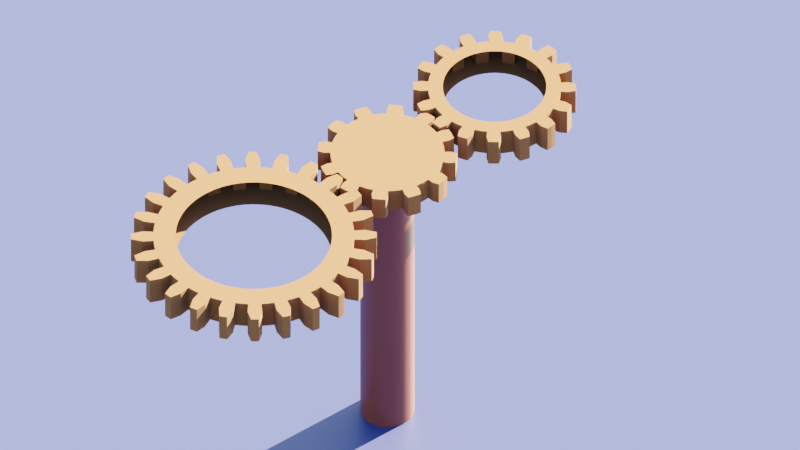 # Source: gearDriver.blend  (saved by Blender 3.4.6; exported with 4.5.12 LTS)
import bpy
from mathutils import Matrix  # noqa: F401  (used for matrix-valued properties, if any)

bpy.ops.wm.read_factory_settings(use_empty=True)
scene = bpy.context.scene
scene.name = 'Scene'

# ---- collections
col_collection = bpy.data.collections.new('Collection'); scene.collection.children.link(col_collection)

# ---- materials (node trees are filled in below, after node groups)
mat_material_002 = bpy.data.materials.new('Material.002')
mat_material_001 = bpy.data.materials.new('Material.001')
mat_material_003 = bpy.data.materials.new('Material.003')

# ---- node groups
ng_auto_smooth = bpy.data.node_groups.new('Auto Smooth', 'GeometryNodeTree')
_s = ng_auto_smooth.interface.new_socket(name='Geometry', in_out='OUTPUT', socket_type='NodeSocketGeometry')
_s = ng_auto_smooth.interface.new_socket(name='Geometry', in_out='INPUT', socket_type='NodeSocketGeometry')
_s = ng_auto_smooth.interface.new_socket(name='Angle', in_out='INPUT', socket_type='NodeSocketFloat')
_s.subtype = 'ANGLE'
_s.min_value = 0.0
_s.max_value = 3.142
ng_auto_smooth.is_modifier = True
_N = ng_auto_smooth.nodes; _L = ng_auto_smooth.links
n0 = _N.new('NodeGroupOutput'); n0.name = 'Group Output'; n0.location = (480, -100)
n1 = _N.new('NodeGroupInput'); n1.name = 'Group Input'; n1.location = (-420, -300)
n2 = _N.new('NodeGroupInput'); n2.name = 'Group Input.001'; n2.location = (-60, -100)
n3 = _N.new('GeometryNodeSetShadeSmooth'); n3.name = 'Set Shade Smooth'; n3.location = (120, -100)
n3.domain = 'EDGE'
n4 = _N.new('GeometryNodeSetShadeSmooth'); n4.name = 'Set Shade Smooth.001'; n4.location = (300, -100)
n5 = _N.new('GeometryNodeInputMeshEdgeAngle'); n5.name = 'Edge Angle'; n5.location = (-420, -220)
n6 = _N.new('GeometryNodeInputEdgeSmooth'); n6.name = 'Is Edge Smooth'; n6.location = (-60, -160)
n7 = _N.new('GeometryNodeInputShadeSmooth'); n7.name = 'Is Face Smooth'; n7.location = (-240, -340)
n8 = _N.new('FunctionNodeBooleanMath'); n8.name = 'Boolean Math'; n8.location = (-60, -220)
n9 = _N.new('FunctionNodeCompare'); n9.name = 'Compare'; n9.location = (-240, -180)
n9.operation = 'LESS_EQUAL'
_L.new(n5.outputs[0], n9.inputs[0])
_L.new(n4.outputs[0], n0.inputs[0])
_L.new(n1.outputs[1], n9.inputs[1])
_L.new(n9.outputs[0], n8.inputs[0])
_L.new(n7.outputs[0], n8.inputs[1])
_L.new(n2.outputs[0], n3.inputs[0])
_L.new(n6.outputs[0], n3.inputs[1])
_L.new(n3.outputs[0], n4.inputs[0])
_L.new(n8.outputs[0], n3.inputs[2])
n0.is_active_output = True

# ---- material node trees
mat_material_002.use_nodes = True; mat_material_002.node_tree.nodes.clear()
_N = mat_material_002.node_tree.nodes; _L = mat_material_002.node_tree.links
n0 = _N.new('ShaderNodeBsdfPrincipled'); n0.name = 'Principled BSDF'; n0.location = (10, 300)
n0.distribution = 'GGX'
n0.subsurface_method = 'RANDOM_WALK_SKIN'
n0.inputs[0].default_value = (0.09559, 0.03293, 0.005865, 1.0)
n0.inputs[2].default_value = 1.0
n0.inputs[3].default_value = 1.45
n0.inputs[27].default_value = (0.0, 0.0, 0.0, 1.0)
n0.inputs[28].default_value = 1.0
n1 = _N.new('ShaderNodeOutputMaterial'); n1.name = 'Material Output'; n1.location = (300, 300)
_L.new(n0.outputs[0], n1.inputs[0])
n1.is_active_output = True
mat_material_001.use_nodes = True; mat_material_001.node_tree.nodes.clear()
_N = mat_material_001.node_tree.nodes; _L = mat_material_001.node_tree.links
n0 = _N.new('ShaderNodeBsdfPrincipled'); n0.name = 'Principled BSDF'; n0.location = (10, 300)
n0.distribution = 'GGX'
n0.subsurface_method = 'RANDOM_WALK_SKIN'
n0.inputs[0].default_value = (0.003052, 0.01108, 0.0774, 1.0)
n0.inputs[2].default_value = 0.493
n0.inputs[3].default_value = 1.45
n0.inputs[27].default_value = (0.0, 0.0, 0.0, 1.0)
n0.inputs[28].default_value = 1.0
n1 = _N.new('ShaderNodeOutputMaterial'); n1.name = 'Material Output'; n1.location = (300, 300)
_L.new(n0.outputs[0], n1.inputs[0])
n1.is_active_output = True
mat_material_003.use_nodes = True; mat_material_003.node_tree.nodes.clear()
_N = mat_material_003.node_tree.nodes; _L = mat_material_003.node_tree.links
n0 = _N.new('ShaderNodeBsdfPrincipled'); n0.name = 'Principled BSDF'; n0.location = (10, 300)
n0.distribution = 'GGX'
n0.subsurface_method = 'RANDOM_WALK_SKIN'
n0.inputs[0].default_value = (0.05427, 0.00604, 0.003567, 1.0)
n0.inputs[3].default_value = 1.45
n0.inputs[27].default_value = (0.0, 0.0, 0.0, 1.0)
n0.inputs[28].default_value = 1.0
n1 = _N.new('ShaderNodeOutputMaterial'); n1.name = 'Material Output'; n1.location = (300, 300)
_L.new(n0.outputs[0], n1.inputs[0])
n1.is_active_output = True

# ---- world
world_world = bpy.data.worlds.new('World'); scene.world = world_world
world_world.use_nodes = True; world_world.node_tree.nodes.clear()
_N = world_world.node_tree.nodes; _L = world_world.node_tree.links
n0 = _N.new('ShaderNodeOutputWorld'); n0.name = 'World Output'; n0.location = (300, 300)
n1 = _N.new('ShaderNodeBackground'); n1.name = 'Background'; n1.location = (10, 300)
n2 = _N.new('ShaderNodeTexSky'); n2.name = 'Sky Texture'; n2.location = (-190, 284)
n2.sun_elevation = 0.4765
n2.sun_rotation = 0.178
_L.new(n1.outputs[0], n0.inputs[0])
_L.new(n2.outputs[0], n1.inputs[0])
n0.is_active_output = True
world_world.color = (0.05088, 0.05088, 0.05088)
world_world.use_sun_shadow = False
world_world.sun_shadow_jitter_overblur = 0.0

# ---- cameras
cam_camera = bpy.data.cameras.new('Camera')
cam_camera.type = 'ORTHO'
cam_camera.ortho_scale = 12.6

# ---- meshes
me_gear_001 = bpy.data.meshes.new('Gear.001')
me_gear_001.from_pydata([(0.4227, 2.829e-09, -0.2), (0.4191, 0.05517, -0.2), (0.4083, 0.1094, -0.2), (0.3905, 0.1618, -0.2), (0.9, 0.0, -0.2), (0.8923, 0.1175, -0.2), (0.8693, 0.2329, -0.2), (0.8315, 0.3444, -0.2), (0.9914, 0.1305, -0.2), (0.9659, 0.2588, -0.2), (0.9239, 0.3827, -0.2), (1.085, 0.1796, -0.2), (1.063, 0.2847, -0.2), (1.03, 0.3871, -0.2), (0.7, 0.0, 0.2), (0.694, 0.09137, 0.2), (0.6761, 0.1812, 0.2), (0.6467, 0.2679, 0.2), (0.9, 0.0, 0.2), (0.8923, 0.1175, 0.2), (0.8693, 0.2329, 0.2), (0.8315, 0.3444, 0.2), (0.9914, 0.1305, 0.2), (0.9659, 0.2588, 0.2), (0.9239, 0.3827, 0.2), (1.085, 0.1796, 0.2), (1.063, 0.2847, 0.2), (1.03, 0.3871, 0.2), (0.3661, 0.2113, -0.2), (0.3353, 0.2573, -0.2), (0.2989, 0.2989, -0.2), (0.2573, 0.3353, -0.2), (0.7794, 0.45, -0.2), (0.714, 0.5479, -0.2), (0.6364, 0.6364, -0.2), (0.5479, 0.714, -0.2), (0.7934, 0.6088, -0.2), (0.7071, 0.7071, -0.2), (0.6088, 0.7934, -0.2), (0.8501, 0.6981, -0.2), (0.7778, 0.7778, -0.2), (0.6981, 0.8501, -0.2), (0.6062, 0.35, 0.2), (0.5553, 0.4261, 0.2), (0.495, 0.495, 0.2), (0.4261, 0.5553, 0.2), (0.7794, 0.45, 0.2), (0.714, 0.5479, 0.2), (0.6364, 0.6364, 0.2), (0.5479, 0.714, 0.2), (0.7934, 0.6088, 0.2), (0.7071, 0.7071, 0.2), (0.6088, 0.7934, 0.2), (0.8501, 0.6981, 0.2), (0.7778, 0.7778, 0.2), (0.6981, 0.8501, 0.2), (0.2113, 0.3661, -0.2), (0.1618, 0.3905, -0.2), (0.1094, 0.4083, -0.2), (0.05517, 0.4191, -0.2), (0.45, 0.7794, -0.2), (0.3444, 0.8315, -0.2), (0.2329, 0.8693, -0.2), (0.1175, 0.8923, -0.2), (0.3827, 0.9239, -0.2), (0.2588, 0.9659, -0.2), (0.1305, 0.9914, -0.2), (0.3871, 1.03, -0.2), (0.2847, 1.063, -0.2), (0.1796, 1.085, -0.2), (0.35, 0.6062, 0.2), (0.2679, 0.6467, 0.2), (0.1812, 0.6761, 0.2), (0.09137, 0.694, 0.2), (0.45, 0.7794, 0.2), (0.3444, 0.8315, 0.2), (0.2329, 0.8693, 0.2), (0.1175, 0.8923, 0.2), (0.3827, 0.9239, 0.2), (0.2588, 0.9659, 0.2), (0.1305, 0.9914, 0.2), (0.3871, 1.03, 0.2), (0.2847, 1.063, 0.2), (0.1796, 1.085, 0.2), (9.838e-10, 0.4227, -0.2), (-0.05517, 0.4191, -0.2), (-0.1094, 0.4083, -0.2), (-0.1618, 0.3905, -0.2), (5.511e-17, 0.9, -0.2), (-0.1175, 0.8923, -0.2), (-0.2329, 0.8693, -0.2), (-0.3444, 0.8315, -0.2), (-0.1305, 0.9914, -0.2), (-0.2588, 0.9659, -0.2), (-0.3827, 0.9239, -0.2), (-0.1796, 1.085, -0.2), (-0.2847, 1.063, -0.2), (-0.3871, 1.03, -0.2), (4.286e-17, 0.7, 0.2), (-0.09137, 0.694, 0.2), (-0.1812, 0.6761, 0.2), (-0.2679, 0.6467, 0.2), (5.511e-17, 0.9, 0.2), (-0.1175, 0.8923, 0.2), (-0.2329, 0.8693, 0.2), (-0.3444, 0.8315, 0.2), (-0.1305, 0.9914, 0.2), (-0.2588, 0.9659, 0.2), (-0.3827, 0.9239, 0.2), (-0.1796, 1.085, 0.2), (-0.2847, 1.063, 0.2), (-0.3871, 1.03, 0.2), (-0.2113, 0.3661, -0.2), (-0.2573, 0.3353, -0.2), (-0.2989, 0.2989, -0.2), (-0.3353, 0.2573, -0.2), (-0.45, 0.7794, -0.2), (-0.5479, 0.714, -0.2), (-0.6364, 0.6364, -0.2), (-0.714, 0.5479, -0.2), (-0.6088, 0.7934, -0.2), (-0.7071, 0.7071, -0.2), (-0.7934, 0.6088, -0.2), (-0.6981, 0.8501, -0.2), (-0.7778, 0.7778, -0.2), (-0.8501, 0.6981, -0.2), (-0.35, 0.6062, 0.2), (-0.4261, 0.5553, 0.2), (-0.495, 0.495, 0.2), (-0.5553, 0.4261, 0.2), (-0.45, 0.7794, 0.2), (-0.5479, 0.714, 0.2), (-0.6364, 0.6364, 0.2), (-0.714, 0.5479, 0.2), (-0.6088, 0.7934, 0.2), (-0.7071, 0.7071, 0.2), (-0.7934, 0.6088, 0.2), (-0.6981, 0.8501, 0.2), (-0.7778, 0.7778, 0.2), (-0.8501, 0.6981, 0.2), (-0.3661, 0.2113, -0.2), (-0.3905, 0.1618, -0.2), (-0.4083, 0.1094, -0.2), (-0.4191, 0.05517, -0.2), (-0.7794, 0.45, -0.2), (-0.8315, 0.3444, -0.2), (-0.8693, 0.2329, -0.2), (-0.8923, 0.1175, -0.2), (-0.9239, 0.3827, -0.2), (-0.9659, 0.2588, -0.2), (-0.9914, 0.1305, -0.2), (-1.03, 0.3871, -0.2), (-1.063, 0.2847, -0.2), (-1.085, 0.1796, -0.2), (-0.6062, 0.35, 0.2), (-0.6467, 0.2679, 0.2), (-0.6761, 0.1812, 0.2), (-0.694, 0.09137, 0.2), (-0.7794, 0.45, 0.2), (-0.8315, 0.3444, 0.2), (-0.8693, 0.2329, 0.2), (-0.8923, 0.1175, 0.2), (-0.9239, 0.3827, 0.2), (-0.9659, 0.2588, 0.2), (-0.9914, 0.1305, 0.2), (-1.03, 0.3871, 0.2), (-1.063, 0.2847, 0.2), (-1.085, 0.1796, 0.2), (-0.4227, 2.829e-09, -0.2), (-0.4191, -0.05517, -0.2), (-0.4083, -0.1094, -0.2), (-0.3905, -0.1618, -0.2), (-0.9, 1.102e-16, -0.2), (-0.8923, -0.1175, -0.2), (-0.8693, -0.2329, -0.2), (-0.8315, -0.3444, -0.2), (-0.9914, -0.1305, -0.2), (-0.9659, -0.2588, -0.2), (-0.9239, -0.3827, -0.2), (-1.085, -0.1796, -0.2), (-1.063, -0.2847, -0.2), (-1.03, -0.3871, -0.2), (-0.7, 8.573e-17, 0.2), (-0.694, -0.09137, 0.2), (-0.6761, -0.1812, 0.2), (-0.6467, -0.2679, 0.2), (-0.9, 1.102e-16, 0.2), (-0.8923, -0.1175, 0.2), (-0.8693, -0.2329, 0.2), (-0.8315, -0.3444, 0.2), (-0.9914, -0.1305, 0.2), (-0.9659, -0.2588, 0.2), (-0.9239, -0.3827, 0.2), (-1.085, -0.1796, 0.2), (-1.063, -0.2847, 0.2), (-1.03, -0.3871, 0.2), (-0.3661, -0.2113, -0.2), (-0.3353, -0.2573, -0.2), (-0.2989, -0.2989, -0.2), (-0.2573, -0.3353, -0.2), (-0.7794, -0.45, -0.2), (-0.714, -0.5479, -0.2), (-0.6364, -0.6364, -0.2), (-0.5479, -0.714, -0.2), (-0.7934, -0.6088, -0.2), (-0.7071, -0.7071, -0.2), (-0.6088, -0.7934, -0.2), (-0.8501, -0.6981, -0.2), (-0.7778, -0.7778, -0.2), (-0.6981, -0.8501, -0.2), (-0.6062, -0.35, 0.2), (-0.5553, -0.4261, 0.2), (-0.495, -0.495, 0.2), (-0.4261, -0.5553, 0.2), (-0.7794, -0.45, 0.2), (-0.714, -0.5479, 0.2), (-0.6364, -0.6364, 0.2), (-0.5479, -0.714, 0.2), (-0.7934, -0.6088, 0.2), (-0.7071, -0.7071, 0.2), (-0.6088, -0.7934, 0.2), (-0.8501, -0.6981, 0.2), (-0.7778, -0.7778, 0.2), (-0.6981, -0.8501, 0.2), (-0.2113, -0.3661, -0.2), (-0.1618, -0.3905, -0.2), (-0.1094, -0.4083, -0.2), (-0.05517, -0.4191, -0.2), (-0.45, -0.7794, -0.2), (-0.3444, -0.8315, -0.2), (-0.2329, -0.8693, -0.2), (-0.1175, -0.8923, -0.2), (-0.3827, -0.9239, -0.2), (-0.2588, -0.9659, -0.2), (-0.1305, -0.9914, -0.2), (-0.3871, -1.03, -0.2), (-0.2847, -1.063, -0.2), (-0.1796, -1.085, -0.2), (-0.35, -0.6062, 0.2), (-0.2679, -0.6467, 0.2), (-0.1812, -0.6761, 0.2), (-0.09137, -0.694, 0.2), (-0.45, -0.7794, 0.2), (-0.3444, -0.8315, 0.2), (-0.2329, -0.8693, 0.2), (-0.1175, -0.8923, 0.2), (-0.3827, -0.9239, 0.2), (-0.2588, -0.9659, 0.2), (-0.1305, -0.9914, 0.2), (-0.3871, -1.03, 0.2), (-0.2847, -1.063, 0.2), (-0.1796, -1.085, 0.2), (9.838e-10, -0.4227, -0.2), (0.05517, -0.4191, -0.2), (0.1094, -0.4083, -0.2), (0.1618, -0.3905, -0.2), (-1.653e-16, -0.9, -0.2), (0.1175, -0.8923, -0.2), (0.2329, -0.8693, -0.2), (0.3444, -0.8315, -0.2), (0.1305, -0.9914, -0.2), (0.2588, -0.9659, -0.2), (0.3827, -0.9239, -0.2), (0.1796, -1.085, -0.2), (0.2847, -1.063, -0.2), (0.3871, -1.03, -0.2), (-1.286e-16, -0.7, 0.2), (0.09137, -0.694, 0.2), (0.1812, -0.6761, 0.2), (0.2679, -0.6467, 0.2), (-1.653e-16, -0.9, 0.2), (0.1175, -0.8923, 0.2), (0.2329, -0.8693, 0.2), (0.3444, -0.8315, 0.2), (0.1305, -0.9914, 0.2), (0.2588, -0.9659, 0.2), (0.3827, -0.9239, 0.2), (0.1796, -1.085, 0.2), (0.2847, -1.063, 0.2), (0.3871, -1.03, 0.2), (0.2113, -0.3661, -0.2), (0.2573, -0.3353, -0.2), (0.2989, -0.2989, -0.2), (0.3353, -0.2573, -0.2), (0.45, -0.7794, -0.2), (0.5479, -0.714, -0.2), (0.6364, -0.6364, -0.2), (0.714, -0.5479, -0.2), (0.6088, -0.7934, -0.2), (0.7071, -0.7071, -0.2), (0.7934, -0.6088, -0.2), (0.6981, -0.8501, -0.2), (0.7778, -0.7778, -0.2), (0.8501, -0.6981, -0.2), (0.35, -0.6062, 0.2), (0.4261, -0.5553, 0.2), (0.495, -0.495, 0.2), (0.5553, -0.4261, 0.2), (0.45, -0.7794, 0.2), (0.5479, -0.714, 0.2), (0.6364, -0.6364, 0.2), (0.714, -0.5479, 0.2), (0.6088, -0.7934, 0.2), (0.7071, -0.7071, 0.2), (0.7934, -0.6088, 0.2), (0.6981, -0.8501, 0.2), (0.7778, -0.7778, 0.2), (0.8501, -0.6981, 0.2), (0.3661, -0.2113, -0.2), (0.3905, -0.1618, -0.2), (0.4083, -0.1094, -0.2), (0.4191, -0.05517, -0.2), (0.7794, -0.45, -0.2), (0.8315, -0.3444, -0.2), (0.8693, -0.2329, -0.2), (0.8923, -0.1175, -0.2), (0.9239, -0.3827, -0.2), (0.9659, -0.2588, -0.2), (0.9914, -0.1305, -0.2), (1.03, -0.3871, -0.2), (1.063, -0.2847, -0.2), (1.085, -0.1796, -0.2), (0.6062, -0.35, 0.2), (0.6467, -0.2679, 0.2), (0.6761, -0.1812, 0.2), (0.694, -0.09137, 0.2), (0.7794, -0.45, 0.2), (0.8315, -0.3444, 0.2), (0.8693, -0.2329, 0.2), (0.8923, -0.1175, 0.2), (0.9239, -0.3827, 0.2), (0.9659, -0.2588, 0.2), (0.9914, -0.1305, 0.2), (1.03, -0.3871, 0.2), (1.063, -0.2847, 0.2), (1.085, -0.1796, 0.2), (0.6288, 0.257, 0.2), (0.6401, 0.1599, 0.2), (0.6398, 0.06031, 0.2), (0.628, -0.0401, 0.2), (0.6049, -0.1396, 0.2), (0.5708, -0.2364, 0.2), (0.5264, -0.329, 0.2), (0.4724, -0.4157, 0.2), (0.4098, -0.495, 0.2), (0.3395, -0.5657, 0.2), (0.2629, -0.6264, 0.2), (0.5686, 0.3294, 0.2), (0.5713, 0.2273, 0.2), (0.5634, 0.1218, 0.2), (0.5449, 0.01445, 0.2), (0.5163, -0.09275, 0.2), (0.478, -0.198, 0.2), (0.4307, -0.2995, 0.2), (0.3751, -0.3955, 0.2), (0.3123, -0.4845, 0.2), (0.2432, -0.5647, 0.2), (0.1692, -0.635, 0.2), (0.497, 0.3968, 0.2), (0.4896, 0.2922, 0.2), (0.473, 0.1829, 0.2), (0.4474, 0.07089, 0.2), (0.4133, -0.04198, 0.2), (0.3712, -0.1538, 0.2), (0.3219, -0.2626, 0.2), (0.2662, -0.3665, 0.2), (0.2051, -0.4638, 0.2), (0.1396, -0.5528, 0.2), (0.07086, -0.632, 0.2), (0.4155, 0.4579, 0.2), (0.3971, 0.353, 0.2), (0.3713, 0.2423, 0.2), (0.3383, 0.1277, 0.2), (0.2989, 0.0113, 0.2), (0.2536, -0.1051, 0.2), (0.2034, -0.2193, 0.2), (0.1489, -0.3296, 0.2), (0.09118, -0.4338, 0.2), (0.03122, -0.5304, 0.2), (-0.02998, -0.6177, 0.2), (0.3261, 0.5116, 0.2), (0.2962, 0.4085, 0.2), (0.2609, 0.2985, 0.2), (0.2207, 0.1835, 0.2), (0.1764, 0.06559, 0.2), (0.1287, -0.0533, 0.2), (0.07836, -0.1711, 0.2), (0.02632, -0.2859, 0.2), (-0.02656, -0.3955, 0.2), (-0.07937, -0.4983, 0.2), (-0.1312, -0.5924, 0.2), (0.2306, 0.5568, 0.2), (0.1894, 0.4573, 0.2), (0.145, 0.35, 0.2), (0.09805, 0.2367, 0.2), (0.04945, 0.1194, 0.2), (0.0, 0.0, 0.2), (-0.04945, -0.1194, 0.2), (-0.09805, -0.2367, 0.2), (-0.145, -0.35, 0.2), (-0.1894, -0.4573, 0.2), (-0.2306, -0.5568, 0.2), (0.1312, 0.5924, 0.2), (0.07937, 0.4983, 0.2), (0.02656, 0.3955, 0.2), (-0.02632, 0.2859, 0.2), (-0.07836, 0.1711, 0.2), (-0.1287, 0.0533, 0.2), (-0.1764, -0.06559, 0.2), (-0.2207, -0.1835, 0.2), (-0.2609, -0.2985, 0.2), (-0.2962, -0.4085, 0.2), (-0.3261, -0.5116, 0.2), (0.02998, 0.6177, 0.2), (-0.03122, 0.5304, 0.2), (-0.09118, 0.4338, 0.2), (-0.1489, 0.3296, 0.2), (-0.2034, 0.2193, 0.2), (-0.2536, 0.1051, 0.2), (-0.2989, -0.0113, 0.2), (-0.3383, -0.1277, 0.2), (-0.3713, -0.2423, 0.2), (-0.3971, -0.353, 0.2), (-0.4155, -0.4579, 0.2), (-0.07086, 0.632, 0.2), (-0.1396, 0.5528, 0.2), (-0.2051, 0.4638, 0.2), (-0.2662, 0.3665, 0.2), (-0.3219, 0.2626, 0.2), (-0.3712, 0.1538, 0.2), (-0.4133, 0.04198, 0.2), (-0.4474, -0.07089, 0.2), (-0.473, -0.1829, 0.2), (-0.4896, -0.2922, 0.2), (-0.497, -0.3968, 0.2), (-0.1692, 0.635, 0.2), (-0.2432, 0.5647, 0.2), (-0.3123, 0.4845, 0.2), (-0.3751, 0.3955, 0.2), (-0.4307, 0.2995, 0.2), (-0.478, 0.198, 0.2), (-0.5163, 0.09275, 0.2), (-0.5449, -0.01445, 0.2), (-0.5634, -0.1218, 0.2), (-0.5713, -0.2273, 0.2), (-0.5686, -0.3294, 0.2), (-0.2629, 0.6264, 0.2), (-0.3395, 0.5657, 0.2), (-0.4098, 0.495, 0.2), (-0.4724, 0.4157, 0.2), (-0.5264, 0.329, 0.2), (-0.5708, 0.2364, 0.2), (-0.6049, 0.1396, 0.2), (-0.628, 0.0401, 0.2), (-0.6398, -0.06031, 0.2), (-0.6401, -0.1599, 0.2), (-0.6288, -0.257, 0.2)], [], [(4, 0, 1, 5), (5, 1, 2, 6), (6, 2, 3, 7), (8, 5, 6, 9), (9, 6, 7, 10), (11, 8, 9, 12), (12, 9, 10, 13), (14, 18, 19, 15), (15, 19, 20, 16), (16, 20, 21, 17), (19, 22, 23, 20), (20, 23, 24, 21), (22, 25, 26, 23), (23, 26, 27, 24), (18, 4, 5, 19), (19, 5, 8, 22), (22, 8, 11, 25), (25, 11, 12, 26), (26, 12, 13, 27), (27, 13, 10, 24), (24, 10, 7, 21), (32, 28, 29, 33), (33, 29, 30, 34), (34, 30, 31, 35), (36, 33, 34, 37), (37, 34, 35, 38), (39, 36, 37, 40), (40, 37, 38, 41), (42, 46, 47, 43), (43, 47, 48, 44), (44, 48, 49, 45), (47, 50, 51, 48), (48, 51, 52, 49), (50, 53, 54, 51), (51, 54, 55, 52), (46, 32, 33, 47), (47, 33, 36, 50), (50, 36, 39, 53), (53, 39, 40, 54), (54, 40, 41, 55), (55, 41, 38, 52), (52, 38, 35, 49), (3, 28, 32, 7), (7, 32, 46, 21), (21, 46, 42, 17), (60, 56, 57, 61), (61, 57, 58, 62), (62, 58, 59, 63), (64, 61, 62, 65), (65, 62, 63, 66), (67, 64, 65, 68), (68, 65, 66, 69), (70, 74, 75, 71), (71, 75, 76, 72), (72, 76, 77, 73), (75, 78, 79, 76), (76, 79, 80, 77), (78, 81, 82, 79), (79, 82, 83, 80), (74, 60, 61, 75), (75, 61, 64, 78), (78, 64, 67, 81), (81, 67, 68, 82), (82, 68, 69, 83), (83, 69, 66, 80), (80, 66, 63, 77), (31, 56, 60, 35), (35, 60, 74, 49), (49, 74, 70, 45), (88, 84, 85, 89), (89, 85, 86, 90), (90, 86, 87, 91), (92, 89, 90, 93), (93, 90, 91, 94), (95, 92, 93, 96), (96, 93, 94, 97), (98, 102, 103, 99), (99, 103, 104, 100), (100, 104, 105, 101), (103, 106, 107, 104), (104, 107, 108, 105), (106, 109, 110, 107), (107, 110, 111, 108), (102, 88, 89, 103), (103, 89, 92, 106), (106, 92, 95, 109), (109, 95, 96, 110), (110, 96, 97, 111), (111, 97, 94, 108), (108, 94, 91, 105), (59, 84, 88, 63), (63, 88, 102, 77), (77, 102, 98, 73), (116, 112, 113, 117), (117, 113, 114, 118), (118, 114, 115, 119), (120, 117, 118, 121), (121, 118, 119, 122), (123, 120, 121, 124), (124, 121, 122, 125), (126, 130, 131, 127), (127, 131, 132, 128), (128, 132, 133, 129), (131, 134, 135, 132), (132, 135, 136, 133), (134, 137, 138, 135), (135, 138, 139, 136), (130, 116, 117, 131), (131, 117, 120, 134), (134, 120, 123, 137), (137, 123, 124, 138), (138, 124, 125, 139), (139, 125, 122, 136), (136, 122, 119, 133), (87, 112, 116, 91), (91, 116, 130, 105), (105, 130, 126, 101), (144, 140, 141, 145), (145, 141, 142, 146), (146, 142, 143, 147), (148, 145, 146, 149), (149, 146, 147, 150), (151, 148, 149, 152), (152, 149, 150, 153), (154, 158, 159, 155), (155, 159, 160, 156), (156, 160, 161, 157), (159, 162, 163, 160), (160, 163, 164, 161), (162, 165, 166, 163), (163, 166, 167, 164), (158, 144, 145, 159), (159, 145, 148, 162), (162, 148, 151, 165), (165, 151, 152, 166), (166, 152, 153, 167), (167, 153, 150, 164), (164, 150, 147, 161), (115, 140, 144, 119), (119, 144, 158, 133), (133, 158, 154, 129), (172, 168, 169, 173), (173, 169, 170, 174), (174, 170, 171, 175), (176, 173, 174, 177), (177, 174, 175, 178), (179, 176, 177, 180), (180, 177, 178, 181), (182, 186, 187, 183), (183, 187, 188, 184), (184, 188, 189, 185), (187, 190, 191, 188), (188, 191, 192, 189), (190, 193, 194, 191), (191, 194, 195, 192), (186, 172, 173, 187), (187, 173, 176, 190), (190, 176, 179, 193), (193, 179, 180, 194), (194, 180, 181, 195), (195, 181, 178, 192), (192, 178, 175, 189), (143, 168, 172, 147), (147, 172, 186, 161), (161, 186, 182, 157), (200, 196, 197, 201), (201, 197, 198, 202), (202, 198, 199, 203), (204, 201, 202, 205), (205, 202, 203, 206), (207, 204, 205, 208), (208, 205, 206, 209), (210, 214, 215, 211), (211, 215, 216, 212), (212, 216, 217, 213), (215, 218, 219, 216), (216, 219, 220, 217), (218, 221, 222, 219), (219, 222, 223, 220), (214, 200, 201, 215), (215, 201, 204, 218), (218, 204, 207, 221), (221, 207, 208, 222), (222, 208, 209, 223), (223, 209, 206, 220), (220, 206, 203, 217), (171, 196, 200, 175), (175, 200, 214, 189), (189, 214, 210, 185), (228, 224, 225, 229), (229, 225, 226, 230), (230, 226, 227, 231), (232, 229, 230, 233), (233, 230, 231, 234), (235, 232, 233, 236), (236, 233, 234, 237), (238, 242, 243, 239), (239, 243, 244, 240), (240, 244, 245, 241), (243, 246, 247, 244), (244, 247, 248, 245), (246, 249, 250, 247), (247, 250, 251, 248), (242, 228, 229, 243), (243, 229, 232, 246), (246, 232, 235, 249), (249, 235, 236, 250), (250, 236, 237, 251), (251, 237, 234, 248), (248, 234, 231, 245), (199, 224, 228, 203), (203, 228, 242, 217), (217, 242, 238, 213), (256, 252, 253, 257), (257, 253, 254, 258), (258, 254, 255, 259), (260, 257, 258, 261), (261, 258, 259, 262), (263, 260, 261, 264), (264, 261, 262, 265), (266, 270, 271, 267), (267, 271, 272, 268), (268, 272, 273, 269), (271, 274, 275, 272), (272, 275, 276, 273), (274, 277, 278, 275), (275, 278, 279, 276), (270, 256, 257, 271), (271, 257, 260, 274), (274, 260, 263, 277), (277, 263, 264, 278), (278, 264, 265, 279), (279, 265, 262, 276), (276, 262, 259, 273), (227, 252, 256, 231), (231, 256, 270, 245), (245, 270, 266, 241), (284, 280, 281, 285), (285, 281, 282, 286), (286, 282, 283, 287), (288, 285, 286, 289), (289, 286, 287, 290), (291, 288, 289, 292), (292, 289, 290, 293), (294, 298, 299, 295), (295, 299, 300, 296), (296, 300, 301, 297), (299, 302, 303, 300), (300, 303, 304, 301), (302, 305, 306, 303), (303, 306, 307, 304), (298, 284, 285, 299), (299, 285, 288, 302), (302, 288, 291, 305), (305, 291, 292, 306), (306, 292, 293, 307), (307, 293, 290, 304), (304, 290, 287, 301), (255, 280, 284, 259), (259, 284, 298, 273), (273, 298, 294, 269), (312, 308, 309, 313), (313, 309, 310, 314), (314, 310, 311, 315), (316, 313, 314, 317), (317, 314, 315, 318), (319, 316, 317, 320), (320, 317, 318, 321), (322, 326, 327, 323), (323, 327, 328, 324), (324, 328, 329, 325), (327, 330, 331, 328), (328, 331, 332, 329), (330, 333, 334, 331), (331, 334, 335, 332), (326, 312, 313, 327), (327, 313, 316, 330), (330, 316, 319, 333), (333, 319, 320, 334), (334, 320, 321, 335), (335, 321, 318, 332), (332, 318, 315, 329), (283, 308, 312, 287), (287, 312, 326, 301), (301, 326, 322, 297), (311, 0, 4, 315), (315, 4, 18, 329), (329, 18, 14, 325), (17, 42, 336, 16), (42, 43, 347, 336), (43, 44, 358, 347), (44, 45, 369, 358), (45, 70, 380, 369), (70, 71, 391, 380), (71, 72, 402, 391), (72, 73, 413, 402), (73, 98, 424, 413), (98, 99, 435, 424), (99, 100, 446, 435), (100, 101, 126, 446), (16, 336, 337, 15), (336, 347, 348, 337), (347, 358, 359, 348), (358, 369, 370, 359), (369, 380, 381, 370), (380, 391, 392, 381), (391, 402, 403, 392), (402, 413, 414, 403), (413, 424, 425, 414), (424, 435, 436, 425), (435, 446, 447, 436), (446, 126, 127, 447), (15, 337, 338, 14), (337, 348, 349, 338), (348, 359, 360, 349), (359, 370, 371, 360), (370, 381, 382, 371), (381, 392, 393, 382), (392, 403, 404, 393), (403, 414, 415, 404), (414, 425, 426, 415), (425, 436, 437, 426), (436, 447, 448, 437), (447, 127, 128, 448), (14, 338, 339, 325), (338, 349, 350, 339), (349, 360, 361, 350), (360, 371, 372, 361), (371, 382, 383, 372), (382, 393, 394, 383), (393, 404, 405, 394), (404, 415, 416, 405), (415, 426, 427, 416), (426, 437, 438, 427), (437, 448, 449, 438), (448, 128, 129, 449), (325, 339, 340, 324), (339, 350, 351, 340), (350, 361, 362, 351), (361, 372, 373, 362), (372, 383, 384, 373), (383, 394, 395, 384), (394, 405, 406, 395), (405, 416, 417, 406), (416, 427, 428, 417), (427, 438, 439, 428), (438, 449, 450, 439), (449, 129, 154, 450), (324, 340, 341, 323), (340, 351, 352, 341), (351, 362, 363, 352), (362, 373, 374, 363), (373, 384, 385, 374), (384, 395, 396, 385), (395, 406, 407, 396), (406, 417, 418, 407), (417, 428, 429, 418), (428, 439, 440, 429), (439, 450, 451, 440), (450, 154, 155, 451), (323, 341, 342, 322), (341, 352, 353, 342), (352, 363, 364, 353), (363, 374, 375, 364), (374, 385, 386, 375), (385, 396, 397, 386), (396, 407, 408, 397), (407, 418, 419, 408), (418, 429, 430, 419), (429, 440, 441, 430), (440, 451, 452, 441), (451, 155, 156, 452), (322, 342, 343, 297), (342, 353, 354, 343), (353, 364, 365, 354), (364, 375, 376, 365), (375, 386, 387, 376), (386, 397, 398, 387), (397, 408, 409, 398), (408, 419, 420, 409), (419, 430, 431, 420), (430, 441, 442, 431), (441, 452, 453, 442), (452, 156, 157, 453), (297, 343, 344, 296), (343, 354, 355, 344), (354, 365, 366, 355), (365, 376, 377, 366), (376, 387, 388, 377), (387, 398, 399, 388), (398, 409, 410, 399), (409, 420, 421, 410), (420, 431, 432, 421), (431, 442, 443, 432), (442, 453, 454, 443), (453, 157, 182, 454), (296, 344, 345, 295), (344, 355, 356, 345), (355, 366, 367, 356), (366, 377, 378, 367), (377, 388, 389, 378), (388, 399, 400, 389), (399, 410, 411, 400), (410, 421, 422, 411), (421, 432, 433, 422), (432, 443, 444, 433), (443, 454, 455, 444), (454, 182, 183, 455), (295, 345, 346, 294), (345, 356, 357, 346), (356, 367, 368, 357), (367, 378, 379, 368), (378, 389, 390, 379), (389, 400, 401, 390), (400, 411, 412, 401), (411, 422, 423, 412), (422, 433, 434, 423), (433, 444, 445, 434), (444, 455, 456, 445), (455, 183, 184, 456), (294, 346, 268, 269), (346, 357, 267, 268), (357, 368, 266, 267), (368, 379, 241, 266), (379, 390, 240, 241), (390, 401, 239, 240), (401, 412, 238, 239), (412, 423, 213, 238), (423, 434, 212, 213), (434, 445, 211, 212), (445, 456, 210, 211), (456, 184, 185, 210)])
me_gear_001.materials.append(mat_material_002)
me_gear_001.update()
me_gear_003 = bpy.data.meshes.new('Gear.003')
me_gear_003.from_pydata([(0.7, 0.0, -0.2), (0.6966, 0.06861, -0.2), (0.6865, 0.1366, -0.2), (0.6699, 0.2032, -0.2), (0.9, 0.0, -0.2), (0.8957, 0.08822, -0.2), (0.8827, 0.1756, -0.2), (0.8612, 0.2613, -0.2), (0.9952, 0.09802, -0.2), (0.9808, 0.1951, -0.2), (0.9569, 0.2903, -0.2), (1.091, 0.144, -0.2), (1.079, 0.2146, -0.2), (1.063, 0.2843, -0.2), (0.7, 0.0, 0.2), (0.6966, 0.06861, 0.2), (0.6865, 0.1366, 0.2), (0.6699, 0.2032, 0.2), (0.9, 0.0, 0.2), (0.8957, 0.08822, 0.2), (0.8827, 0.1756, 0.2), (0.8612, 0.2613, 0.2), (0.9952, 0.09802, 0.2), (0.9808, 0.1951, 0.2), (0.9569, 0.2903, 0.2), (1.091, 0.144, 0.2), (1.079, 0.2146, 0.2), (1.063, 0.2843, 0.2), (0.6467, 0.2679, -0.2), (0.6173, 0.33, -0.2), (0.582, 0.3889, -0.2), (0.5411, 0.4441, -0.2), (0.8315, 0.3444, -0.2), (0.7937, 0.4243, -0.2), (0.7483, 0.5, -0.2), (0.6957, 0.571, -0.2), (0.8819, 0.4714, -0.2), (0.8315, 0.5556, -0.2), (0.773, 0.6344, -0.2), (0.9524, 0.5503, -0.2), (0.9146, 0.6111, -0.2), (0.8729, 0.6693, -0.2), (0.6467, 0.2679, 0.2), (0.6173, 0.33, 0.2), (0.582, 0.3889, 0.2), (0.5411, 0.4441, 0.2), (0.8315, 0.3444, 0.2), (0.7937, 0.4243, 0.2), (0.7483, 0.5, 0.2), (0.6957, 0.571, 0.2), (0.8819, 0.4714, 0.2), (0.8315, 0.5556, 0.2), (0.773, 0.6344, 0.2), (0.9524, 0.5503, 0.2), (0.9146, 0.6111, 0.2), (0.8729, 0.6693, 0.2), (0.495, 0.495, -0.2), (0.4441, 0.5411, -0.2), (0.3889, 0.582, -0.2), (0.33, 0.6173, -0.2), (0.6364, 0.6364, -0.2), (0.571, 0.6957, -0.2), (0.5, 0.7483, -0.2), (0.4243, 0.7937, -0.2), (0.6344, 0.773, -0.2), (0.5556, 0.8315, -0.2), (0.4714, 0.8819, -0.2), (0.6693, 0.8729, -0.2), (0.6111, 0.9146, -0.2), (0.5503, 0.9524, -0.2), (0.495, 0.495, 0.2), (0.4441, 0.5411, 0.2), (0.3889, 0.582, 0.2), (0.33, 0.6173, 0.2), (0.6364, 0.6364, 0.2), (0.571, 0.6957, 0.2), (0.5, 0.7483, 0.2), (0.4243, 0.7937, 0.2), (0.6344, 0.773, 0.2), (0.5556, 0.8315, 0.2), (0.4714, 0.8819, 0.2), (0.6693, 0.8729, 0.2), (0.6111, 0.9146, 0.2), (0.5503, 0.9524, 0.2), (0.2679, 0.6467, -0.2), (0.2032, 0.6699, -0.2), (0.1366, 0.6865, -0.2), (0.06861, 0.6966, -0.2), (0.3444, 0.8315, -0.2), (0.2613, 0.8612, -0.2), (0.1756, 0.8827, -0.2), (0.08822, 0.8957, -0.2), (0.2903, 0.9569, -0.2), (0.1951, 0.9808, -0.2), (0.09802, 0.9952, -0.2), (0.2843, 1.063, -0.2), (0.2146, 1.079, -0.2), (0.144, 1.091, -0.2), (0.2679, 0.6467, 0.2), (0.2032, 0.6699, 0.2), (0.1366, 0.6865, 0.2), (0.06861, 0.6966, 0.2), (0.3444, 0.8315, 0.2), (0.2613, 0.8612, 0.2), (0.1756, 0.8827, 0.2), (0.08822, 0.8957, 0.2), (0.2903, 0.9569, 0.2), (0.1951, 0.9808, 0.2), (0.09802, 0.9952, 0.2), (0.2843, 1.063, 0.2), (0.2146, 1.079, 0.2), (0.144, 1.091, 0.2), (4.286e-17, 0.7, -0.2), (-0.06861, 0.6966, -0.2), (-0.1366, 0.6865, -0.2), (-0.2032, 0.6699, -0.2), (5.511e-17, 0.9, -0.2), (-0.08822, 0.8957, -0.2), (-0.1756, 0.8827, -0.2), (-0.2613, 0.8612, -0.2), (-0.09802, 0.9952, -0.2), (-0.1951, 0.9808, -0.2), (-0.2903, 0.9569, -0.2), (-0.144, 1.091, -0.2), (-0.2146, 1.079, -0.2), (-0.2843, 1.063, -0.2), (4.286e-17, 0.7, 0.2), (-0.06861, 0.6966, 0.2), (-0.1366, 0.6865, 0.2), (-0.2032, 0.6699, 0.2), (5.511e-17, 0.9, 0.2), (-0.08822, 0.8957, 0.2), (-0.1756, 0.8827, 0.2), (-0.2613, 0.8612, 0.2), (-0.09802, 0.9952, 0.2), (-0.1951, 0.9808, 0.2), (-0.2903, 0.9569, 0.2), (-0.144, 1.091, 0.2), (-0.2146, 1.079, 0.2), (-0.2843, 1.063, 0.2), (-0.2679, 0.6467, -0.2), (-0.33, 0.6173, -0.2), (-0.3889, 0.582, -0.2), (-0.4441, 0.5411, -0.2), (-0.3444, 0.8315, -0.2), (-0.4243, 0.7937, -0.2), (-0.5, 0.7483, -0.2), (-0.571, 0.6957, -0.2), (-0.4714, 0.8819, -0.2), (-0.5556, 0.8315, -0.2), (-0.6344, 0.773, -0.2), (-0.5503, 0.9524, -0.2), (-0.6111, 0.9146, -0.2), (-0.6693, 0.8729, -0.2), (-0.2679, 0.6467, 0.2), (-0.33, 0.6173, 0.2), (-0.3889, 0.582, 0.2), (-0.4441, 0.5411, 0.2), (-0.3444, 0.8315, 0.2), (-0.4243, 0.7937, 0.2), (-0.5, 0.7483, 0.2), (-0.571, 0.6957, 0.2), (-0.4714, 0.8819, 0.2), (-0.5556, 0.8315, 0.2), (-0.6344, 0.773, 0.2), (-0.5503, 0.9524, 0.2), (-0.6111, 0.9146, 0.2), (-0.6693, 0.8729, 0.2), (-0.495, 0.495, -0.2), (-0.5411, 0.4441, -0.2), (-0.582, 0.3889, -0.2), (-0.6173, 0.33, -0.2), (-0.6364, 0.6364, -0.2), (-0.6957, 0.571, -0.2), (-0.7483, 0.5, -0.2), (-0.7937, 0.4243, -0.2), (-0.773, 0.6344, -0.2), (-0.8315, 0.5556, -0.2), (-0.8819, 0.4714, -0.2), (-0.8729, 0.6693, -0.2), (-0.9146, 0.6111, -0.2), (-0.9524, 0.5503, -0.2), (-0.495, 0.495, 0.2), (-0.5411, 0.4441, 0.2), (-0.582, 0.3889, 0.2), (-0.6173, 0.33, 0.2), (-0.6364, 0.6364, 0.2), (-0.6957, 0.571, 0.2), (-0.7483, 0.5, 0.2), (-0.7937, 0.4243, 0.2), (-0.773, 0.6344, 0.2), (-0.8315, 0.5556, 0.2), (-0.8819, 0.4714, 0.2), (-0.8729, 0.6693, 0.2), (-0.9146, 0.6111, 0.2), (-0.9524, 0.5503, 0.2), (-0.6467, 0.2679, -0.2), (-0.6699, 0.2032, -0.2), (-0.6865, 0.1366, -0.2), (-0.6966, 0.06861, -0.2), (-0.8315, 0.3444, -0.2), (-0.8612, 0.2613, -0.2), (-0.8827, 0.1756, -0.2), (-0.8957, 0.08822, -0.2), (-0.9569, 0.2903, -0.2), (-0.9808, 0.1951, -0.2), (-0.9952, 0.09802, -0.2), (-1.063, 0.2843, -0.2), (-1.079, 0.2146, -0.2), (-1.091, 0.144, -0.2), (-0.6467, 0.2679, 0.2), (-0.6699, 0.2032, 0.2), (-0.6865, 0.1366, 0.2), (-0.6966, 0.06861, 0.2), (-0.8315, 0.3444, 0.2), (-0.8612, 0.2613, 0.2), (-0.8827, 0.1756, 0.2), (-0.8957, 0.08822, 0.2), (-0.9569, 0.2903, 0.2), (-0.9808, 0.1951, 0.2), (-0.9952, 0.09802, 0.2), (-1.063, 0.2843, 0.2), (-1.079, 0.2146, 0.2), (-1.091, 0.144, 0.2), (-0.7, 8.573e-17, -0.2), (-0.6966, -0.06861, -0.2), (-0.6865, -0.1366, -0.2), (-0.6699, -0.2032, -0.2), (-0.9, 1.102e-16, -0.2), (-0.8957, -0.08822, -0.2), (-0.8827, -0.1756, -0.2), (-0.8612, -0.2613, -0.2), (-0.9952, -0.09802, -0.2), (-0.9808, -0.1951, -0.2), (-0.9569, -0.2903, -0.2), (-1.091, -0.144, -0.2), (-1.079, -0.2146, -0.2), (-1.063, -0.2843, -0.2), (-0.7, 8.573e-17, 0.2), (-0.6966, -0.06861, 0.2), (-0.6865, -0.1366, 0.2), (-0.6699, -0.2032, 0.2), (-0.9, 1.102e-16, 0.2), (-0.8957, -0.08822, 0.2), (-0.8827, -0.1756, 0.2), (-0.8612, -0.2613, 0.2), (-0.9952, -0.09802, 0.2), (-0.9808, -0.1951, 0.2), (-0.9569, -0.2903, 0.2), (-1.091, -0.144, 0.2), (-1.079, -0.2146, 0.2), (-1.063, -0.2843, 0.2), (-0.6467, -0.2679, -0.2), (-0.6173, -0.33, -0.2), (-0.582, -0.3889, -0.2), (-0.5411, -0.4441, -0.2), (-0.8315, -0.3444, -0.2), (-0.7937, -0.4243, -0.2), (-0.7483, -0.5, -0.2), (-0.6957, -0.571, -0.2), (-0.8819, -0.4714, -0.2), (-0.8315, -0.5556, -0.2), (-0.773, -0.6344, -0.2), (-0.9524, -0.5503, -0.2), (-0.9146, -0.6111, -0.2), (-0.8729, -0.6693, -0.2), (-0.6467, -0.2679, 0.2), (-0.6173, -0.33, 0.2), (-0.582, -0.3889, 0.2), (-0.5411, -0.4441, 0.2), (-0.8315, -0.3444, 0.2), (-0.7937, -0.4243, 0.2), (-0.7483, -0.5, 0.2), (-0.6957, -0.571, 0.2), (-0.8819, -0.4714, 0.2), (-0.8315, -0.5556, 0.2), (-0.773, -0.6344, 0.2), (-0.9524, -0.5503, 0.2), (-0.9146, -0.6111, 0.2), (-0.8729, -0.6693, 0.2), (-0.495, -0.495, -0.2), (-0.4441, -0.5411, -0.2), (-0.3889, -0.582, -0.2), (-0.33, -0.6173, -0.2), (-0.6364, -0.6364, -0.2), (-0.571, -0.6957, -0.2), (-0.5, -0.7483, -0.2), (-0.4243, -0.7937, -0.2), (-0.6344, -0.773, -0.2), (-0.5556, -0.8315, -0.2), (-0.4714, -0.8819, -0.2), (-0.6693, -0.8729, -0.2), (-0.6111, -0.9146, -0.2), (-0.5503, -0.9524, -0.2), (-0.495, -0.495, 0.2), (-0.4441, -0.5411, 0.2), (-0.3889, -0.582, 0.2), (-0.33, -0.6173, 0.2), (-0.6364, -0.6364, 0.2), (-0.571, -0.6957, 0.2), (-0.5, -0.7483, 0.2), (-0.4243, -0.7937, 0.2), (-0.6344, -0.773, 0.2), (-0.5556, -0.8315, 0.2), (-0.4714, -0.8819, 0.2), (-0.6693, -0.8729, 0.2), (-0.6111, -0.9146, 0.2), (-0.5503, -0.9524, 0.2), (-0.2679, -0.6467, -0.2), (-0.2032, -0.6699, -0.2), (-0.1366, -0.6865, -0.2), (-0.06861, -0.6966, -0.2), (-0.3444, -0.8315, -0.2), (-0.2613, -0.8612, -0.2), (-0.1756, -0.8827, -0.2), (-0.08822, -0.8957, -0.2), (-0.2903, -0.9569, -0.2), (-0.1951, -0.9808, -0.2), (-0.09802, -0.9952, -0.2), (-0.2843, -1.063, -0.2), (-0.2146, -1.079, -0.2), (-0.144, -1.091, -0.2), (-0.2679, -0.6467, 0.2), (-0.2032, -0.6699, 0.2), (-0.1366, -0.6865, 0.2), (-0.06861, -0.6966, 0.2), (-0.3444, -0.8315, 0.2), (-0.2613, -0.8612, 0.2), (-0.1756, -0.8827, 0.2), (-0.08822, -0.8957, 0.2), (-0.2903, -0.9569, 0.2), (-0.1951, -0.9808, 0.2), (-0.09802, -0.9952, 0.2), (-0.2843, -1.063, 0.2), (-0.2146, -1.079, 0.2), (-0.144, -1.091, 0.2), (-1.286e-16, -0.7, -0.2), (0.06861, -0.6966, -0.2), (0.1366, -0.6865, -0.2), (0.2032, -0.6699, -0.2), (-1.653e-16, -0.9, -0.2), (0.08822, -0.8957, -0.2), (0.1756, -0.8827, -0.2), (0.2613, -0.8612, -0.2), (0.09802, -0.9952, -0.2), (0.1951, -0.9808, -0.2), (0.2903, -0.9569, -0.2), (0.144, -1.091, -0.2), (0.2146, -1.079, -0.2), (0.2843, -1.063, -0.2), (-1.286e-16, -0.7, 0.2), (0.06861, -0.6966, 0.2), (0.1366, -0.6865, 0.2), (0.2032, -0.6699, 0.2), (-1.653e-16, -0.9, 0.2), (0.08822, -0.8957, 0.2), (0.1756, -0.8827, 0.2), (0.2613, -0.8612, 0.2), (0.09802, -0.9952, 0.2), (0.1951, -0.9808, 0.2), (0.2903, -0.9569, 0.2), (0.144, -1.091, 0.2), (0.2146, -1.079, 0.2), (0.2843, -1.063, 0.2), (0.2679, -0.6467, -0.2), (0.33, -0.6173, -0.2), (0.3889, -0.582, -0.2), (0.4441, -0.5411, -0.2), (0.3444, -0.8315, -0.2), (0.4243, -0.7937, -0.2), (0.5, -0.7483, -0.2), (0.571, -0.6957, -0.2), (0.4714, -0.8819, -0.2), (0.5556, -0.8315, -0.2), (0.6344, -0.773, -0.2), (0.5503, -0.9524, -0.2), (0.6111, -0.9146, -0.2), (0.6693, -0.8729, -0.2), (0.2679, -0.6467, 0.2), (0.33, -0.6173, 0.2), (0.3889, -0.582, 0.2), (0.4441, -0.5411, 0.2), (0.3444, -0.8315, 0.2), (0.4243, -0.7937, 0.2), (0.5, -0.7483, 0.2), (0.571, -0.6957, 0.2), (0.4714, -0.8819, 0.2), (0.5556, -0.8315, 0.2), (0.6344, -0.773, 0.2), (0.5503, -0.9524, 0.2), (0.6111, -0.9146, 0.2), (0.6693, -0.8729, 0.2), (0.495, -0.495, -0.2), (0.5411, -0.4441, -0.2), (0.582, -0.3889, -0.2), (0.6173, -0.33, -0.2), (0.6364, -0.6364, -0.2), (0.6957, -0.571, -0.2), (0.7483, -0.5, -0.2), (0.7937, -0.4243, -0.2), (0.773, -0.6344, -0.2), (0.8315, -0.5556, -0.2), (0.8819, -0.4714, -0.2), (0.8729, -0.6693, -0.2), (0.9146, -0.6111, -0.2), (0.9524, -0.5503, -0.2), (0.495, -0.495, 0.2), (0.5411, -0.4441, 0.2), (0.582, -0.3889, 0.2), (0.6173, -0.33, 0.2), (0.6364, -0.6364, 0.2), (0.6957, -0.571, 0.2), (0.7483, -0.5, 0.2), (0.7937, -0.4243, 0.2), (0.773, -0.6344, 0.2), (0.8315, -0.5556, 0.2), (0.8819, -0.4714, 0.2), (0.8729, -0.6693, 0.2), (0.9146, -0.6111, 0.2), (0.9524, -0.5503, 0.2), (0.6467, -0.2679, -0.2), (0.6699, -0.2032, -0.2), (0.6865, -0.1366, -0.2), (0.6966, -0.06861, -0.2), (0.8315, -0.3444, -0.2), (0.8612, -0.2613, -0.2), (0.8827, -0.1756, -0.2), (0.8957, -0.08822, -0.2), (0.9569, -0.2903, -0.2), (0.9808, -0.1951, -0.2), (0.9952, -0.09802, -0.2), (1.063, -0.2843, -0.2), (1.079, -0.2146, -0.2), (1.091, -0.144, -0.2), (0.6467, -0.2679, 0.2), (0.6699, -0.2032, 0.2), (0.6865, -0.1366, 0.2), (0.6966, -0.06861, 0.2), (0.8315, -0.3444, 0.2), (0.8612, -0.2613, 0.2), (0.8827, -0.1756, 0.2), (0.8957, -0.08822, 0.2), (0.9569, -0.2903, 0.2), (0.9808, -0.1951, 0.2), (0.9952, -0.09802, 0.2), (1.063, -0.2843, 0.2), (1.079, -0.2146, 0.2), (1.091, -0.144, 0.2)], [], [(4, 0, 1, 5), (5, 1, 2, 6), (6, 2, 3, 7), (8, 5, 6, 9), (9, 6, 7, 10), (11, 8, 9, 12), (12, 9, 10, 13), (14, 18, 19, 15), (15, 19, 20, 16), (16, 20, 21, 17), (19, 22, 23, 20), (20, 23, 24, 21), (22, 25, 26, 23), (23, 26, 27, 24), (18, 4, 5, 19), (19, 5, 8, 22), (22, 8, 11, 25), (25, 11, 12, 26), (26, 12, 13, 27), (27, 13, 10, 24), (24, 10, 7, 21), (32, 28, 29, 33), (33, 29, 30, 34), (34, 30, 31, 35), (36, 33, 34, 37), (37, 34, 35, 38), (39, 36, 37, 40), (40, 37, 38, 41), (42, 46, 47, 43), (43, 47, 48, 44), (44, 48, 49, 45), (47, 50, 51, 48), (48, 51, 52, 49), (50, 53, 54, 51), (51, 54, 55, 52), (46, 32, 33, 47), (47, 33, 36, 50), (50, 36, 39, 53), (53, 39, 40, 54), (54, 40, 41, 55), (55, 41, 38, 52), (52, 38, 35, 49), (3, 28, 32, 7), (7, 32, 46, 21), (21, 46, 42, 17), (60, 56, 57, 61), (61, 57, 58, 62), (62, 58, 59, 63), (64, 61, 62, 65), (65, 62, 63, 66), (67, 64, 65, 68), (68, 65, 66, 69), (70, 74, 75, 71), (71, 75, 76, 72), (72, 76, 77, 73), (75, 78, 79, 76), (76, 79, 80, 77), (78, 81, 82, 79), (79, 82, 83, 80), (74, 60, 61, 75), (75, 61, 64, 78), (78, 64, 67, 81), (81, 67, 68, 82), (82, 68, 69, 83), (83, 69, 66, 80), (80, 66, 63, 77), (31, 56, 60, 35), (35, 60, 74, 49), (49, 74, 70, 45), (88, 84, 85, 89), (89, 85, 86, 90), (90, 86, 87, 91), (92, 89, 90, 93), (93, 90, 91, 94), (95, 92, 93, 96), (96, 93, 94, 97), (98, 102, 103, 99), (99, 103, 104, 100), (100, 104, 105, 101), (103, 106, 107, 104), (104, 107, 108, 105), (106, 109, 110, 107), (107, 110, 111, 108), (102, 88, 89, 103), (103, 89, 92, 106), (106, 92, 95, 109), (109, 95, 96, 110), (110, 96, 97, 111), (111, 97, 94, 108), (108, 94, 91, 105), (59, 84, 88, 63), (63, 88, 102, 77), (77, 102, 98, 73), (116, 112, 113, 117), (117, 113, 114, 118), (118, 114, 115, 119), (120, 117, 118, 121), (121, 118, 119, 122), (123, 120, 121, 124), (124, 121, 122, 125), (126, 130, 131, 127), (127, 131, 132, 128), (128, 132, 133, 129), (131, 134, 135, 132), (132, 135, 136, 133), (134, 137, 138, 135), (135, 138, 139, 136), (130, 116, 117, 131), (131, 117, 120, 134), (134, 120, 123, 137), (137, 123, 124, 138), (138, 124, 125, 139), (139, 125, 122, 136), (136, 122, 119, 133), (87, 112, 116, 91), (91, 116, 130, 105), (105, 130, 126, 101), (144, 140, 141, 145), (145, 141, 142, 146), (146, 142, 143, 147), (148, 145, 146, 149), (149, 146, 147, 150), (151, 148, 149, 152), (152, 149, 150, 153), (154, 158, 159, 155), (155, 159, 160, 156), (156, 160, 161, 157), (159, 162, 163, 160), (160, 163, 164, 161), (162, 165, 166, 163), (163, 166, 167, 164), (158, 144, 145, 159), (159, 145, 148, 162), (162, 148, 151, 165), (165, 151, 152, 166), (166, 152, 153, 167), (167, 153, 150, 164), (164, 150, 147, 161), (115, 140, 144, 119), (119, 144, 158, 133), (133, 158, 154, 129), (172, 168, 169, 173), (173, 169, 170, 174), (174, 170, 171, 175), (176, 173, 174, 177), (177, 174, 175, 178), (179, 176, 177, 180), (180, 177, 178, 181), (182, 186, 187, 183), (183, 187, 188, 184), (184, 188, 189, 185), (187, 190, 191, 188), (188, 191, 192, 189), (190, 193, 194, 191), (191, 194, 195, 192), (186, 172, 173, 187), (187, 173, 176, 190), (190, 176, 179, 193), (193, 179, 180, 194), (194, 180, 181, 195), (195, 181, 178, 192), (192, 178, 175, 189), (143, 168, 172, 147), (147, 172, 186, 161), (161, 186, 182, 157), (200, 196, 197, 201), (201, 197, 198, 202), (202, 198, 199, 203), (204, 201, 202, 205), (205, 202, 203, 206), (207, 204, 205, 208), (208, 205, 206, 209), (210, 214, 215, 211), (211, 215, 216, 212), (212, 216, 217, 213), (215, 218, 219, 216), (216, 219, 220, 217), (218, 221, 222, 219), (219, 222, 223, 220), (214, 200, 201, 215), (215, 201, 204, 218), (218, 204, 207, 221), (221, 207, 208, 222), (222, 208, 209, 223), (223, 209, 206, 220), (220, 206, 203, 217), (171, 196, 200, 175), (175, 200, 214, 189), (189, 214, 210, 185), (228, 224, 225, 229), (229, 225, 226, 230), (230, 226, 227, 231), (232, 229, 230, 233), (233, 230, 231, 234), (235, 232, 233, 236), (236, 233, 234, 237), (238, 242, 243, 239), (239, 243, 244, 240), (240, 244, 245, 241), (243, 246, 247, 244), (244, 247, 248, 245), (246, 249, 250, 247), (247, 250, 251, 248), (242, 228, 229, 243), (243, 229, 232, 246), (246, 232, 235, 249), (249, 235, 236, 250), (250, 236, 237, 251), (251, 237, 234, 248), (248, 234, 231, 245), (199, 224, 228, 203), (203, 228, 242, 217), (217, 242, 238, 213), (256, 252, 253, 257), (257, 253, 254, 258), (258, 254, 255, 259), (260, 257, 258, 261), (261, 258, 259, 262), (263, 260, 261, 264), (264, 261, 262, 265), (266, 270, 271, 267), (267, 271, 272, 268), (268, 272, 273, 269), (271, 274, 275, 272), (272, 275, 276, 273), (274, 277, 278, 275), (275, 278, 279, 276), (270, 256, 257, 271), (271, 257, 260, 274), (274, 260, 263, 277), (277, 263, 264, 278), (278, 264, 265, 279), (279, 265, 262, 276), (276, 262, 259, 273), (227, 252, 256, 231), (231, 256, 270, 245), (245, 270, 266, 241), (284, 280, 281, 285), (285, 281, 282, 286), (286, 282, 283, 287), (288, 285, 286, 289), (289, 286, 287, 290), (291, 288, 289, 292), (292, 289, 290, 293), (294, 298, 299, 295), (295, 299, 300, 296), (296, 300, 301, 297), (299, 302, 303, 300), (300, 303, 304, 301), (302, 305, 306, 303), (303, 306, 307, 304), (298, 284, 285, 299), (299, 285, 288, 302), (302, 288, 291, 305), (305, 291, 292, 306), (306, 292, 293, 307), (307, 293, 290, 304), (304, 290, 287, 301), (255, 280, 284, 259), (259, 284, 298, 273), (273, 298, 294, 269), (312, 308, 309, 313), (313, 309, 310, 314), (314, 310, 311, 315), (316, 313, 314, 317), (317, 314, 315, 318), (319, 316, 317, 320), (320, 317, 318, 321), (322, 326, 327, 323), (323, 327, 328, 324), (324, 328, 329, 325), (327, 330, 331, 328), (328, 331, 332, 329), (330, 333, 334, 331), (331, 334, 335, 332), (326, 312, 313, 327), (327, 313, 316, 330), (330, 316, 319, 333), (333, 319, 320, 334), (334, 320, 321, 335), (335, 321, 318, 332), (332, 318, 315, 329), (283, 308, 312, 287), (287, 312, 326, 301), (301, 326, 322, 297), (340, 336, 337, 341), (341, 337, 338, 342), (342, 338, 339, 343), (344, 341, 342, 345), (345, 342, 343, 346), (347, 344, 345, 348), (348, 345, 346, 349), (350, 354, 355, 351), (351, 355, 356, 352), (352, 356, 357, 353), (355, 358, 359, 356), (356, 359, 360, 357), (358, 361, 362, 359), (359, 362, 363, 360), (354, 340, 341, 355), (355, 341, 344, 358), (358, 344, 347, 361), (361, 347, 348, 362), (362, 348, 349, 363), (363, 349, 346, 360), (360, 346, 343, 357), (311, 336, 340, 315), (315, 340, 354, 329), (329, 354, 350, 325), (368, 364, 365, 369), (369, 365, 366, 370), (370, 366, 367, 371), (372, 369, 370, 373), (373, 370, 371, 374), (375, 372, 373, 376), (376, 373, 374, 377), (378, 382, 383, 379), (379, 383, 384, 380), (380, 384, 385, 381), (383, 386, 387, 384), (384, 387, 388, 385), (386, 389, 390, 387), (387, 390, 391, 388), (382, 368, 369, 383), (383, 369, 372, 386), (386, 372, 375, 389), (389, 375, 376, 390), (390, 376, 377, 391), (391, 377, 374, 388), (388, 374, 371, 385), (339, 364, 368, 343), (343, 368, 382, 357), (357, 382, 378, 353), (396, 392, 393, 397), (397, 393, 394, 398), (398, 394, 395, 399), (400, 397, 398, 401), (401, 398, 399, 402), (403, 400, 401, 404), (404, 401, 402, 405), (406, 410, 411, 407), (407, 411, 412, 408), (408, 412, 413, 409), (411, 414, 415, 412), (412, 415, 416, 413), (414, 417, 418, 415), (415, 418, 419, 416), (410, 396, 397, 411), (411, 397, 400, 414), (414, 400, 403, 417), (417, 403, 404, 418), (418, 404, 405, 419), (419, 405, 402, 416), (416, 402, 399, 413), (367, 392, 396, 371), (371, 396, 410, 385), (385, 410, 406, 381), (424, 420, 421, 425), (425, 421, 422, 426), (426, 422, 423, 427), (428, 425, 426, 429), (429, 426, 427, 430), (431, 428, 429, 432), (432, 429, 430, 433), (434, 438, 439, 435), (435, 439, 440, 436), (436, 440, 441, 437), (439, 442, 443, 440), (440, 443, 444, 441), (442, 445, 446, 443), (443, 446, 447, 444), (438, 424, 425, 439), (439, 425, 428, 442), (442, 428, 431, 445), (445, 431, 432, 446), (446, 432, 433, 447), (447, 433, 430, 444), (444, 430, 427, 441), (395, 420, 424, 399), (399, 424, 438, 413), (413, 438, 434, 409), (423, 0, 4, 427), (427, 4, 18, 441), (441, 18, 14, 437)])
me_gear_003.materials.append(mat_material_002)
me_gear_003.update()
me_gear_005 = bpy.data.meshes.new('Gear.005')
me_gear_005.from_pydata([(0.7, 0.0, -0.2), (0.6985, 0.04578, -0.2), (0.694, 0.09137, -0.2), (0.6865, 0.1366, -0.2), (0.9, 0.0, -0.2), (0.8981, 0.05886, -0.2), (0.8923, 0.1175, -0.2), (0.8827, 0.1756, -0.2), (0.9979, 0.0654, -0.2), (0.9914, 0.1305, -0.2), (0.9808, 0.1951, -0.2), (1.095, 0.1082, -0.2), (1.091, 0.1436, -0.2), (1.085, 0.1788, -0.2), (0.7, 0.0, 0.2), (0.6985, 0.04578, 0.2), (0.694, 0.09137, 0.2), (0.6865, 0.1366, 0.2), (0.9, 0.0, 0.2), (0.8981, 0.05886, 0.2), (0.8923, 0.1175, 0.2), (0.8827, 0.1756, 0.2), (0.9979, 0.0654, 0.2), (0.9914, 0.1305, 0.2), (0.9808, 0.1951, 0.2), (1.095, 0.1082, 0.2), (1.091, 0.1436, 0.2), (1.085, 0.1788, 0.2), (0.6761, 0.1812, -0.2), (0.6629, 0.225, -0.2), (0.6467, 0.2679, -0.2), (0.6278, 0.3096, -0.2), (0.8693, 0.2329, -0.2), (0.8522, 0.2893, -0.2), (0.8315, 0.3444, -0.2), (0.8072, 0.3981, -0.2), (0.9469, 0.3214, -0.2), (0.9239, 0.3827, -0.2), (0.8969, 0.4423, -0.2), (1.029, 0.3878, -0.2), (1.016, 0.421, -0.2), (1.002, 0.4536, -0.2), (0.6761, 0.1812, 0.2), (0.6629, 0.225, 0.2), (0.6467, 0.2679, 0.2), (0.6278, 0.3096, 0.2), (0.8693, 0.2329, 0.2), (0.8522, 0.2893, 0.2), (0.8315, 0.3444, 0.2), (0.8072, 0.3981, 0.2), (0.9469, 0.3214, 0.2), (0.9239, 0.3827, 0.2), (0.8969, 0.4423, 0.2), (1.029, 0.3878, 0.2), (1.016, 0.421, 0.2), (1.002, 0.4536, 0.2), (0.6062, 0.35, -0.2), (0.582, 0.3889, -0.2), (0.5553, 0.4261, -0.2), (0.5263, 0.4615, -0.2), (0.7794, 0.45, -0.2), (0.7483, 0.5, -0.2), (0.714, 0.5479, -0.2), (0.6767, 0.5934, -0.2), (0.8315, 0.5556, -0.2), (0.7934, 0.6088, -0.2), (0.7518, 0.6593, -0.2), (0.8939, 0.641, -0.2), (0.8727, 0.6696, -0.2), (0.8506, 0.6975, -0.2), (0.6062, 0.35, 0.2), (0.582, 0.3889, 0.2), (0.5553, 0.4261, 0.2), (0.5263, 0.4615, 0.2), (0.7794, 0.45, 0.2), (0.7483, 0.5, 0.2), (0.714, 0.5479, 0.2), (0.6767, 0.5934, 0.2), (0.8315, 0.5556, 0.2), (0.7934, 0.6088, 0.2), (0.7518, 0.6593, 0.2), (0.8939, 0.641, 0.2), (0.8727, 0.6696, 0.2), (0.8506, 0.6975, 0.2), (0.495, 0.495, -0.2), (0.4615, 0.5263, -0.2), (0.4261, 0.5553, -0.2), (0.3889, 0.582, -0.2), (0.6364, 0.6364, -0.2), (0.5934, 0.6767, -0.2), (0.5479, 0.714, -0.2), (0.5, 0.7483, -0.2), (0.6593, 0.7518, -0.2), (0.6088, 0.7934, -0.2), (0.5556, 0.8315, -0.2), (0.6975, 0.8506, -0.2), (0.6696, 0.8727, -0.2), (0.641, 0.8939, -0.2), (0.495, 0.495, 0.2), (0.4615, 0.5263, 0.2), (0.4261, 0.5553, 0.2), (0.3889, 0.582, 0.2), (0.6364, 0.6364, 0.2), (0.5934, 0.6767, 0.2), (0.5479, 0.714, 0.2), (0.5, 0.7483, 0.2), (0.6593, 0.7518, 0.2), (0.6088, 0.7934, 0.2), (0.5556, 0.8315, 0.2), (0.6975, 0.8506, 0.2), (0.6696, 0.8727, 0.2), (0.641, 0.8939, 0.2), (0.35, 0.6062, -0.2), (0.3096, 0.6278, -0.2), (0.2679, 0.6467, -0.2), (0.225, 0.6629, -0.2), (0.45, 0.7794, -0.2), (0.3981, 0.8072, -0.2), (0.3444, 0.8315, -0.2), (0.2893, 0.8522, -0.2), (0.4423, 0.8969, -0.2), (0.3827, 0.9239, -0.2), (0.3214, 0.9469, -0.2), (0.4536, 1.002, -0.2), (0.421, 1.016, -0.2), (0.3878, 1.029, -0.2), (0.35, 0.6062, 0.2), (0.3096, 0.6278, 0.2), (0.2679, 0.6467, 0.2), (0.225, 0.6629, 0.2), (0.45, 0.7794, 0.2), (0.3981, 0.8072, 0.2), (0.3444, 0.8315, 0.2), (0.2893, 0.8522, 0.2), (0.4423, 0.8969, 0.2), (0.3827, 0.9239, 0.2), (0.3214, 0.9469, 0.2), (0.4536, 1.002, 0.2), (0.421, 1.016, 0.2), (0.3878, 1.029, 0.2), (0.1812, 0.6761, -0.2), (0.1366, 0.6865, -0.2), (0.09137, 0.694, -0.2), (0.04578, 0.6985, -0.2), (0.2329, 0.8693, -0.2), (0.1756, 0.8827, -0.2), (0.1175, 0.8923, -0.2), (0.05886, 0.8981, -0.2), (0.1951, 0.9808, -0.2), (0.1305, 0.9914, -0.2), (0.0654, 0.9979, -0.2), (0.1788, 1.085, -0.2), (0.1436, 1.091, -0.2), (0.1082, 1.095, -0.2), (0.1812, 0.6761, 0.2), (0.1366, 0.6865, 0.2), (0.09137, 0.694, 0.2), (0.04578, 0.6985, 0.2), (0.2329, 0.8693, 0.2), (0.1756, 0.8827, 0.2), (0.1175, 0.8923, 0.2), (0.05886, 0.8981, 0.2), (0.1951, 0.9808, 0.2), (0.1305, 0.9914, 0.2), (0.0654, 0.9979, 0.2), (0.1788, 1.085, 0.2), (0.1436, 1.091, 0.2), (0.1082, 1.095, 0.2), (4.286e-17, 0.7, -0.2), (-0.04578, 0.6985, -0.2), (-0.09137, 0.694, -0.2), (-0.1366, 0.6865, -0.2), (5.511e-17, 0.9, -0.2), (-0.05886, 0.8981, -0.2), (-0.1175, 0.8923, -0.2), (-0.1756, 0.8827, -0.2), (-0.0654, 0.9979, -0.2), (-0.1305, 0.9914, -0.2), (-0.1951, 0.9808, -0.2), (-0.1082, 1.095, -0.2), (-0.1436, 1.091, -0.2), (-0.1788, 1.085, -0.2), (4.286e-17, 0.7, 0.2), (-0.04578, 0.6985, 0.2), (-0.09137, 0.694, 0.2), (-0.1366, 0.6865, 0.2), (5.511e-17, 0.9, 0.2), (-0.05886, 0.8981, 0.2), (-0.1175, 0.8923, 0.2), (-0.1756, 0.8827, 0.2), (-0.0654, 0.9979, 0.2), (-0.1305, 0.9914, 0.2), (-0.1951, 0.9808, 0.2), (-0.1082, 1.095, 0.2), (-0.1436, 1.091, 0.2), (-0.1788, 1.085, 0.2), (-0.1812, 0.6761, -0.2), (-0.225, 0.6629, -0.2), (-0.2679, 0.6467, -0.2), (-0.3096, 0.6278, -0.2), (-0.2329, 0.8693, -0.2), (-0.2893, 0.8522, -0.2), (-0.3444, 0.8315, -0.2), (-0.3981, 0.8072, -0.2), (-0.3214, 0.9469, -0.2), (-0.3827, 0.9239, -0.2), (-0.4423, 0.8969, -0.2), (-0.3878, 1.029, -0.2), (-0.421, 1.016, -0.2), (-0.4536, 1.002, -0.2), (-0.1812, 0.6761, 0.2), (-0.225, 0.6629, 0.2), (-0.2679, 0.6467, 0.2), (-0.3096, 0.6278, 0.2), (-0.2329, 0.8693, 0.2), (-0.2893, 0.8522, 0.2), (-0.3444, 0.8315, 0.2), (-0.3981, 0.8072, 0.2), (-0.3214, 0.9469, 0.2), (-0.3827, 0.9239, 0.2), (-0.4423, 0.8969, 0.2), (-0.3878, 1.029, 0.2), (-0.421, 1.016, 0.2), (-0.4536, 1.002, 0.2), (-0.35, 0.6062, -0.2), (-0.3889, 0.582, -0.2), (-0.4261, 0.5553, -0.2), (-0.4615, 0.5263, -0.2), (-0.45, 0.7794, -0.2), (-0.5, 0.7483, -0.2), (-0.5479, 0.714, -0.2), (-0.5934, 0.6767, -0.2), (-0.5556, 0.8315, -0.2), (-0.6088, 0.7934, -0.2), (-0.6593, 0.7518, -0.2), (-0.641, 0.8939, -0.2), (-0.6696, 0.8727, -0.2), (-0.6975, 0.8506, -0.2), (-0.35, 0.6062, 0.2), (-0.3889, 0.582, 0.2), (-0.4261, 0.5553, 0.2), (-0.4615, 0.5263, 0.2), (-0.45, 0.7794, 0.2), (-0.5, 0.7483, 0.2), (-0.5479, 0.714, 0.2), (-0.5934, 0.6767, 0.2), (-0.5556, 0.8315, 0.2), (-0.6088, 0.7934, 0.2), (-0.6593, 0.7518, 0.2), (-0.641, 0.8939, 0.2), (-0.6696, 0.8727, 0.2), (-0.6975, 0.8506, 0.2), (-0.495, 0.495, -0.2), (-0.5263, 0.4615, -0.2), (-0.5553, 0.4261, -0.2), (-0.582, 0.3889, -0.2), (-0.6364, 0.6364, -0.2), (-0.6767, 0.5934, -0.2), (-0.714, 0.5479, -0.2), (-0.7483, 0.5, -0.2), (-0.7518, 0.6593, -0.2), (-0.7934, 0.6088, -0.2), (-0.8315, 0.5556, -0.2), (-0.8506, 0.6975, -0.2), (-0.8727, 0.6696, -0.2), (-0.8939, 0.641, -0.2), (-0.495, 0.495, 0.2), (-0.5263, 0.4615, 0.2), (-0.5553, 0.4261, 0.2), (-0.582, 0.3889, 0.2), (-0.6364, 0.6364, 0.2), (-0.6767, 0.5934, 0.2), (-0.714, 0.5479, 0.2), (-0.7483, 0.5, 0.2), (-0.7518, 0.6593, 0.2), (-0.7934, 0.6088, 0.2), (-0.8315, 0.5556, 0.2), (-0.8506, 0.6975, 0.2), (-0.8727, 0.6696, 0.2), (-0.8939, 0.641, 0.2), (-0.6062, 0.35, -0.2), (-0.6278, 0.3096, -0.2), (-0.6467, 0.2679, -0.2), (-0.6629, 0.225, -0.2), (-0.7794, 0.45, -0.2), (-0.8072, 0.3981, -0.2), (-0.8315, 0.3444, -0.2), (-0.8522, 0.2893, -0.2), (-0.8969, 0.4423, -0.2), (-0.9239, 0.3827, -0.2), (-0.9469, 0.3214, -0.2), (-1.002, 0.4536, -0.2), (-1.016, 0.421, -0.2), (-1.029, 0.3878, -0.2), (-0.6062, 0.35, 0.2), (-0.6278, 0.3096, 0.2), (-0.6467, 0.2679, 0.2), (-0.6629, 0.225, 0.2), (-0.7794, 0.45, 0.2), (-0.8072, 0.3981, 0.2), (-0.8315, 0.3444, 0.2), (-0.8522, 0.2893, 0.2), (-0.8969, 0.4423, 0.2), (-0.9239, 0.3827, 0.2), (-0.9469, 0.3214, 0.2), (-1.002, 0.4536, 0.2), (-1.016, 0.421, 0.2), (-1.029, 0.3878, 0.2), (-0.6761, 0.1812, -0.2), (-0.6865, 0.1366, -0.2), (-0.694, 0.09137, -0.2), (-0.6985, 0.04578, -0.2), (-0.8693, 0.2329, -0.2), (-0.8827, 0.1756, -0.2), (-0.8923, 0.1175, -0.2), (-0.8981, 0.05886, -0.2), (-0.9808, 0.1951, -0.2), (-0.9914, 0.1305, -0.2), (-0.9979, 0.0654, -0.2), (-1.085, 0.1788, -0.2), (-1.091, 0.1436, -0.2), (-1.095, 0.1082, -0.2), (-0.6761, 0.1812, 0.2), (-0.6865, 0.1366, 0.2), (-0.694, 0.09137, 0.2), (-0.6985, 0.04578, 0.2), (-0.8693, 0.2329, 0.2), (-0.8827, 0.1756, 0.2), (-0.8923, 0.1175, 0.2), (-0.8981, 0.05886, 0.2), (-0.9808, 0.1951, 0.2), (-0.9914, 0.1305, 0.2), (-0.9979, 0.0654, 0.2), (-1.085, 0.1788, 0.2), (-1.091, 0.1436, 0.2), (-1.095, 0.1082, 0.2), (-0.7, 8.573e-17, -0.2), (-0.6985, -0.04578, -0.2), (-0.694, -0.09137, -0.2), (-0.6865, -0.1366, -0.2), (-0.9, 1.102e-16, -0.2), (-0.8981, -0.05886, -0.2), (-0.8923, -0.1175, -0.2), (-0.8827, -0.1756, -0.2), (-0.9979, -0.0654, -0.2), (-0.9914, -0.1305, -0.2), (-0.9808, -0.1951, -0.2), (-1.095, -0.1082, -0.2), (-1.091, -0.1436, -0.2), (-1.085, -0.1788, -0.2), (-0.7, 8.573e-17, 0.2), (-0.6985, -0.04578, 0.2), (-0.694, -0.09137, 0.2), (-0.6865, -0.1366, 0.2), (-0.9, 1.102e-16, 0.2), (-0.8981, -0.05886, 0.2), (-0.8923, -0.1175, 0.2), (-0.8827, -0.1756, 0.2), (-0.9979, -0.0654, 0.2), (-0.9914, -0.1305, 0.2), (-0.9808, -0.1951, 0.2), (-1.095, -0.1082, 0.2), (-1.091, -0.1436, 0.2), (-1.085, -0.1788, 0.2), (-0.6761, -0.1812, -0.2), (-0.6629, -0.225, -0.2), (-0.6467, -0.2679, -0.2), (-0.6278, -0.3096, -0.2), (-0.8693, -0.2329, -0.2), (-0.8522, -0.2893, -0.2), (-0.8315, -0.3444, -0.2), (-0.8072, -0.3981, -0.2), (-0.9469, -0.3214, -0.2), (-0.9239, -0.3827, -0.2), (-0.8969, -0.4423, -0.2), (-1.029, -0.3878, -0.2), (-1.016, -0.421, -0.2), (-1.002, -0.4536, -0.2), (-0.6761, -0.1812, 0.2), (-0.6629, -0.225, 0.2), (-0.6467, -0.2679, 0.2), (-0.6278, -0.3096, 0.2), (-0.8693, -0.2329, 0.2), (-0.8522, -0.2893, 0.2), (-0.8315, -0.3444, 0.2), (-0.8072, -0.3981, 0.2), (-0.9469, -0.3214, 0.2), (-0.9239, -0.3827, 0.2), (-0.8969, -0.4423, 0.2), (-1.029, -0.3878, 0.2), (-1.016, -0.421, 0.2), (-1.002, -0.4536, 0.2), (-0.6062, -0.35, -0.2), (-0.582, -0.3889, -0.2), (-0.5553, -0.4261, -0.2), (-0.5263, -0.4615, -0.2), (-0.7794, -0.45, -0.2), (-0.7483, -0.5, -0.2), (-0.714, -0.5479, -0.2), (-0.6767, -0.5934, -0.2), (-0.8315, -0.5556, -0.2), (-0.7934, -0.6088, -0.2), (-0.7518, -0.6593, -0.2), (-0.8939, -0.641, -0.2), (-0.8727, -0.6696, -0.2), (-0.8506, -0.6975, -0.2), (-0.6062, -0.35, 0.2), (-0.582, -0.3889, 0.2), (-0.5553, -0.4261, 0.2), (-0.5263, -0.4615, 0.2), (-0.7794, -0.45, 0.2), (-0.7483, -0.5, 0.2), (-0.714, -0.5479, 0.2), (-0.6767, -0.5934, 0.2), (-0.8315, -0.5556, 0.2), (-0.7934, -0.6088, 0.2), (-0.7518, -0.6593, 0.2), (-0.8939, -0.641, 0.2), (-0.8727, -0.6696, 0.2), (-0.8506, -0.6975, 0.2), (-0.495, -0.495, -0.2), (-0.4615, -0.5263, -0.2), (-0.4261, -0.5553, -0.2), (-0.3889, -0.582, -0.2), (-0.6364, -0.6364, -0.2), (-0.5934, -0.6767, -0.2), (-0.5479, -0.714, -0.2), (-0.5, -0.7483, -0.2), (-0.6593, -0.7518, -0.2), (-0.6088, -0.7934, -0.2), (-0.5556, -0.8315, -0.2), (-0.6975, -0.8506, -0.2), (-0.6696, -0.8727, -0.2), (-0.641, -0.8939, -0.2), (-0.495, -0.495, 0.2), (-0.4615, -0.5263, 0.2), (-0.4261, -0.5553, 0.2), (-0.3889, -0.582, 0.2), (-0.6364, -0.6364, 0.2), (-0.5934, -0.6767, 0.2), (-0.5479, -0.714, 0.2), (-0.5, -0.7483, 0.2), (-0.6593, -0.7518, 0.2), (-0.6088, -0.7934, 0.2), (-0.5556, -0.8315, 0.2), (-0.6975, -0.8506, 0.2), (-0.6696, -0.8727, 0.2), (-0.641, -0.8939, 0.2), (-0.35, -0.6062, -0.2), (-0.3096, -0.6278, -0.2), (-0.2679, -0.6467, -0.2), (-0.225, -0.6629, -0.2), (-0.45, -0.7794, -0.2), (-0.3981, -0.8072, -0.2), (-0.3444, -0.8315, -0.2), (-0.2893, -0.8522, -0.2), (-0.4423, -0.8969, -0.2), (-0.3827, -0.9239, -0.2), (-0.3214, -0.9469, -0.2), (-0.4536, -1.002, -0.2), (-0.421, -1.016, -0.2), (-0.3878, -1.029, -0.2), (-0.35, -0.6062, 0.2), (-0.3096, -0.6278, 0.2), (-0.2679, -0.6467, 0.2), (-0.225, -0.6629, 0.2), (-0.45, -0.7794, 0.2), (-0.3981, -0.8072, 0.2), (-0.3444, -0.8315, 0.2), (-0.2893, -0.8522, 0.2), (-0.4423, -0.8969, 0.2), (-0.3827, -0.9239, 0.2), (-0.3214, -0.9469, 0.2), (-0.4536, -1.002, 0.2), (-0.421, -1.016, 0.2), (-0.3878, -1.029, 0.2), (-0.1812, -0.6761, -0.2), (-0.1366, -0.6865, -0.2), (-0.09137, -0.694, -0.2), (-0.04578, -0.6985, -0.2), (-0.2329, -0.8693, -0.2), (-0.1756, -0.8827, -0.2), (-0.1175, -0.8923, -0.2), (-0.05886, -0.8981, -0.2), (-0.1951, -0.9808, -0.2), (-0.1305, -0.9914, -0.2), (-0.0654, -0.9979, -0.2), (-0.1788, -1.085, -0.2), (-0.1436, -1.091, -0.2), (-0.1082, -1.095, -0.2), (-0.1812, -0.6761, 0.2), (-0.1366, -0.6865, 0.2), (-0.09137, -0.694, 0.2), (-0.04578, -0.6985, 0.2), (-0.2329, -0.8693, 0.2), (-0.1756, -0.8827, 0.2), (-0.1175, -0.8923, 0.2), (-0.05886, -0.8981, 0.2), (-0.1951, -0.9808, 0.2), (-0.1305, -0.9914, 0.2), (-0.0654, -0.9979, 0.2), (-0.1788, -1.085, 0.2), (-0.1436, -1.091, 0.2), (-0.1082, -1.095, 0.2), (-1.286e-16, -0.7, -0.2), (0.04578, -0.6985, -0.2), (0.09137, -0.694, -0.2), (0.1366, -0.6865, -0.2), (-1.653e-16, -0.9, -0.2), (0.05886, -0.8981, -0.2), (0.1175, -0.8923, -0.2), (0.1756, -0.8827, -0.2), (0.0654, -0.9979, -0.2), (0.1305, -0.9914, -0.2), (0.1951, -0.9808, -0.2), (0.1082, -1.095, -0.2), (0.1436, -1.091, -0.2), (0.1788, -1.085, -0.2), (-1.286e-16, -0.7, 0.2), (0.04578, -0.6985, 0.2), (0.09137, -0.694, 0.2), (0.1366, -0.6865, 0.2), (-1.653e-16, -0.9, 0.2), (0.05886, -0.8981, 0.2), (0.1175, -0.8923, 0.2), (0.1756, -0.8827, 0.2), (0.0654, -0.9979, 0.2), (0.1305, -0.9914, 0.2), (0.1951, -0.9808, 0.2), (0.1082, -1.095, 0.2), (0.1436, -1.091, 0.2), (0.1788, -1.085, 0.2), (0.1812, -0.6761, -0.2), (0.225, -0.6629, -0.2), (0.2679, -0.6467, -0.2), (0.3096, -0.6278, -0.2), (0.2329, -0.8693, -0.2), (0.2893, -0.8522, -0.2), (0.3444, -0.8315, -0.2), (0.3981, -0.8072, -0.2), (0.3214, -0.9469, -0.2), (0.3827, -0.9239, -0.2), (0.4423, -0.8969, -0.2), (0.3878, -1.029, -0.2), (0.421, -1.016, -0.2), (0.4536, -1.002, -0.2), (0.1812, -0.6761, 0.2), (0.225, -0.6629, 0.2), (0.2679, -0.6467, 0.2), (0.3096, -0.6278, 0.2), (0.2329, -0.8693, 0.2), (0.2893, -0.8522, 0.2), (0.3444, -0.8315, 0.2), (0.3981, -0.8072, 0.2), (0.3214, -0.9469, 0.2), (0.3827, -0.9239, 0.2), (0.4423, -0.8969, 0.2), (0.3878, -1.029, 0.2), (0.421, -1.016, 0.2), (0.4536, -1.002, 0.2), (0.35, -0.6062, -0.2), (0.3889, -0.582, -0.2), (0.4261, -0.5553, -0.2), (0.4615, -0.5263, -0.2), (0.45, -0.7794, -0.2), (0.5, -0.7483, -0.2), (0.5479, -0.714, -0.2), (0.5934, -0.6767, -0.2), (0.5556, -0.8315, -0.2), (0.6088, -0.7934, -0.2), (0.6593, -0.7518, -0.2), (0.641, -0.8939, -0.2), (0.6696, -0.8727, -0.2), (0.6975, -0.8506, -0.2), (0.35, -0.6062, 0.2), (0.3889, -0.582, 0.2), (0.4261, -0.5553, 0.2), (0.4615, -0.5263, 0.2), (0.45, -0.7794, 0.2), (0.5, -0.7483, 0.2), (0.5479, -0.714, 0.2), (0.5934, -0.6767, 0.2), (0.5556, -0.8315, 0.2), (0.6088, -0.7934, 0.2), (0.6593, -0.7518, 0.2), (0.641, -0.8939, 0.2), (0.6696, -0.8727, 0.2), (0.6975, -0.8506, 0.2), (0.495, -0.495, -0.2), (0.5263, -0.4615, -0.2), (0.5553, -0.4261, -0.2), (0.582, -0.3889, -0.2), (0.6364, -0.6364, -0.2), (0.6767, -0.5934, -0.2), (0.714, -0.5479, -0.2), (0.7483, -0.5, -0.2), (0.7518, -0.6593, -0.2), (0.7934, -0.6088, -0.2), (0.8315, -0.5556, -0.2), (0.8506, -0.6975, -0.2), (0.8727, -0.6696, -0.2), (0.8939, -0.641, -0.2), (0.495, -0.495, 0.2), (0.5263, -0.4615, 0.2), (0.5553, -0.4261, 0.2), (0.582, -0.3889, 0.2), (0.6364, -0.6364, 0.2), (0.6767, -0.5934, 0.2), (0.714, -0.5479, 0.2), (0.7483, -0.5, 0.2), (0.7518, -0.6593, 0.2), (0.7934, -0.6088, 0.2), (0.8315, -0.5556, 0.2), (0.8506, -0.6975, 0.2), (0.8727, -0.6696, 0.2), (0.8939, -0.641, 0.2), (0.6062, -0.35, -0.2), (0.6278, -0.3096, -0.2), (0.6467, -0.2679, -0.2), (0.6629, -0.225, -0.2), (0.7794, -0.45, -0.2), (0.8072, -0.3981, -0.2), (0.8315, -0.3444, -0.2), (0.8522, -0.2893, -0.2), (0.8969, -0.4423, -0.2), (0.9239, -0.3827, -0.2), (0.9469, -0.3214, -0.2), (1.002, -0.4536, -0.2), (1.016, -0.421, -0.2), (1.029, -0.3878, -0.2), (0.6062, -0.35, 0.2), (0.6278, -0.3096, 0.2), (0.6467, -0.2679, 0.2), (0.6629, -0.225, 0.2), (0.7794, -0.45, 0.2), (0.8072, -0.3981, 0.2), (0.8315, -0.3444, 0.2), (0.8522, -0.2893, 0.2), (0.8969, -0.4423, 0.2), (0.9239, -0.3827, 0.2), (0.9469, -0.3214, 0.2), (1.002, -0.4536, 0.2), (1.016, -0.421, 0.2), (1.029, -0.3878, 0.2), (0.6761, -0.1812, -0.2), (0.6865, -0.1366, -0.2), (0.694, -0.09137, -0.2), (0.6985, -0.04578, -0.2), (0.8693, -0.2329, -0.2), (0.8827, -0.1756, -0.2), (0.8923, -0.1175, -0.2), (0.8981, -0.05886, -0.2), (0.9808, -0.1951, -0.2), (0.9914, -0.1305, -0.2), (0.9979, -0.0654, -0.2), (1.085, -0.1788, -0.2), (1.091, -0.1436, -0.2), (1.095, -0.1082, -0.2), (0.6761, -0.1812, 0.2), (0.6865, -0.1366, 0.2), (0.694, -0.09137, 0.2), (0.6985, -0.04578, 0.2), (0.8693, -0.2329, 0.2), (0.8827, -0.1756, 0.2), (0.8923, -0.1175, 0.2), (0.8981, -0.05886, 0.2), (0.9808, -0.1951, 0.2), (0.9914, -0.1305, 0.2), (0.9979, -0.0654, 0.2), (1.085, -0.1788, 0.2), (1.091, -0.1436, 0.2), (1.095, -0.1082, 0.2)], [], [(4, 0, 1, 5), (5, 1, 2, 6), (6, 2, 3, 7), (8, 5, 6, 9), (9, 6, 7, 10), (11, 8, 9, 12), (12, 9, 10, 13), (14, 18, 19, 15), (15, 19, 20, 16), (16, 20, 21, 17), (19, 22, 23, 20), (20, 23, 24, 21), (22, 25, 26, 23), (23, 26, 27, 24), (18, 4, 5, 19), (19, 5, 8, 22), (22, 8, 11, 25), (25, 11, 12, 26), (26, 12, 13, 27), (27, 13, 10, 24), (24, 10, 7, 21), (32, 28, 29, 33), (33, 29, 30, 34), (34, 30, 31, 35), (36, 33, 34, 37), (37, 34, 35, 38), (39, 36, 37, 40), (40, 37, 38, 41), (42, 46, 47, 43), (43, 47, 48, 44), (44, 48, 49, 45), (47, 50, 51, 48), (48, 51, 52, 49), (50, 53, 54, 51), (51, 54, 55, 52), (46, 32, 33, 47), (47, 33, 36, 50), (50, 36, 39, 53), (53, 39, 40, 54), (54, 40, 41, 55), (55, 41, 38, 52), (52, 38, 35, 49), (3, 28, 32, 7), (7, 32, 46, 21), (21, 46, 42, 17), (60, 56, 57, 61), (61, 57, 58, 62), (62, 58, 59, 63), (64, 61, 62, 65), (65, 62, 63, 66), (67, 64, 65, 68), (68, 65, 66, 69), (70, 74, 75, 71), (71, 75, 76, 72), (72, 76, 77, 73), (75, 78, 79, 76), (76, 79, 80, 77), (78, 81, 82, 79), (79, 82, 83, 80), (74, 60, 61, 75), (75, 61, 64, 78), (78, 64, 67, 81), (81, 67, 68, 82), (82, 68, 69, 83), (83, 69, 66, 80), (80, 66, 63, 77), (31, 56, 60, 35), (35, 60, 74, 49), (49, 74, 70, 45), (88, 84, 85, 89), (89, 85, 86, 90), (90, 86, 87, 91), (92, 89, 90, 93), (93, 90, 91, 94), (95, 92, 93, 96), (96, 93, 94, 97), (98, 102, 103, 99), (99, 103, 104, 100), (100, 104, 105, 101), (103, 106, 107, 104), (104, 107, 108, 105), (106, 109, 110, 107), (107, 110, 111, 108), (102, 88, 89, 103), (103, 89, 92, 106), (106, 92, 95, 109), (109, 95, 96, 110), (110, 96, 97, 111), (111, 97, 94, 108), (108, 94, 91, 105), (59, 84, 88, 63), (63, 88, 102, 77), (77, 102, 98, 73), (116, 112, 113, 117), (117, 113, 114, 118), (118, 114, 115, 119), (120, 117, 118, 121), (121, 118, 119, 122), (123, 120, 121, 124), (124, 121, 122, 125), (126, 130, 131, 127), (127, 131, 132, 128), (128, 132, 133, 129), (131, 134, 135, 132), (132, 135, 136, 133), (134, 137, 138, 135), (135, 138, 139, 136), (130, 116, 117, 131), (131, 117, 120, 134), (134, 120, 123, 137), (137, 123, 124, 138), (138, 124, 125, 139), (139, 125, 122, 136), (136, 122, 119, 133), (87, 112, 116, 91), (91, 116, 130, 105), (105, 130, 126, 101), (144, 140, 141, 145), (145, 141, 142, 146), (146, 142, 143, 147), (148, 145, 146, 149), (149, 146, 147, 150), (151, 148, 149, 152), (152, 149, 150, 153), (154, 158, 159, 155), (155, 159, 160, 156), (156, 160, 161, 157), (159, 162, 163, 160), (160, 163, 164, 161), (162, 165, 166, 163), (163, 166, 167, 164), (158, 144, 145, 159), (159, 145, 148, 162), (162, 148, 151, 165), (165, 151, 152, 166), (166, 152, 153, 167), (167, 153, 150, 164), (164, 150, 147, 161), (115, 140, 144, 119), (119, 144, 158, 133), (133, 158, 154, 129), (172, 168, 169, 173), (173, 169, 170, 174), (174, 170, 171, 175), (176, 173, 174, 177), (177, 174, 175, 178), (179, 176, 177, 180), (180, 177, 178, 181), (182, 186, 187, 183), (183, 187, 188, 184), (184, 188, 189, 185), (187, 190, 191, 188), (188, 191, 192, 189), (190, 193, 194, 191), (191, 194, 195, 192), (186, 172, 173, 187), (187, 173, 176, 190), (190, 176, 179, 193), (193, 179, 180, 194), (194, 180, 181, 195), (195, 181, 178, 192), (192, 178, 175, 189), (143, 168, 172, 147), (147, 172, 186, 161), (161, 186, 182, 157), (200, 196, 197, 201), (201, 197, 198, 202), (202, 198, 199, 203), (204, 201, 202, 205), (205, 202, 203, 206), (207, 204, 205, 208), (208, 205, 206, 209), (210, 214, 215, 211), (211, 215, 216, 212), (212, 216, 217, 213), (215, 218, 219, 216), (216, 219, 220, 217), (218, 221, 222, 219), (219, 222, 223, 220), (214, 200, 201, 215), (215, 201, 204, 218), (218, 204, 207, 221), (221, 207, 208, 222), (222, 208, 209, 223), (223, 209, 206, 220), (220, 206, 203, 217), (171, 196, 200, 175), (175, 200, 214, 189), (189, 214, 210, 185), (228, 224, 225, 229), (229, 225, 226, 230), (230, 226, 227, 231), (232, 229, 230, 233), (233, 230, 231, 234), (235, 232, 233, 236), (236, 233, 234, 237), (238, 242, 243, 239), (239, 243, 244, 240), (240, 244, 245, 241), (243, 246, 247, 244), (244, 247, 248, 245), (246, 249, 250, 247), (247, 250, 251, 248), (242, 228, 229, 243), (243, 229, 232, 246), (246, 232, 235, 249), (249, 235, 236, 250), (250, 236, 237, 251), (251, 237, 234, 248), (248, 234, 231, 245), (199, 224, 228, 203), (203, 228, 242, 217), (217, 242, 238, 213), (256, 252, 253, 257), (257, 253, 254, 258), (258, 254, 255, 259), (260, 257, 258, 261), (261, 258, 259, 262), (263, 260, 261, 264), (264, 261, 262, 265), (266, 270, 271, 267), (267, 271, 272, 268), (268, 272, 273, 269), (271, 274, 275, 272), (272, 275, 276, 273), (274, 277, 278, 275), (275, 278, 279, 276), (270, 256, 257, 271), (271, 257, 260, 274), (274, 260, 263, 277), (277, 263, 264, 278), (278, 264, 265, 279), (279, 265, 262, 276), (276, 262, 259, 273), (227, 252, 256, 231), (231, 256, 270, 245), (245, 270, 266, 241), (284, 280, 281, 285), (285, 281, 282, 286), (286, 282, 283, 287), (288, 285, 286, 289), (289, 286, 287, 290), (291, 288, 289, 292), (292, 289, 290, 293), (294, 298, 299, 295), (295, 299, 300, 296), (296, 300, 301, 297), (299, 302, 303, 300), (300, 303, 304, 301), (302, 305, 306, 303), (303, 306, 307, 304), (298, 284, 285, 299), (299, 285, 288, 302), (302, 288, 291, 305), (305, 291, 292, 306), (306, 292, 293, 307), (307, 293, 290, 304), (304, 290, 287, 301), (255, 280, 284, 259), (259, 284, 298, 273), (273, 298, 294, 269), (312, 308, 309, 313), (313, 309, 310, 314), (314, 310, 311, 315), (316, 313, 314, 317), (317, 314, 315, 318), (319, 316, 317, 320), (320, 317, 318, 321), (322, 326, 327, 323), (323, 327, 328, 324), (324, 328, 329, 325), (327, 330, 331, 328), (328, 331, 332, 329), (330, 333, 334, 331), (331, 334, 335, 332), (326, 312, 313, 327), (327, 313, 316, 330), (330, 316, 319, 333), (333, 319, 320, 334), (334, 320, 321, 335), (335, 321, 318, 332), (332, 318, 315, 329), (283, 308, 312, 287), (287, 312, 326, 301), (301, 326, 322, 297), (340, 336, 337, 341), (341, 337, 338, 342), (342, 338, 339, 343), (344, 341, 342, 345), (345, 342, 343, 346), (347, 344, 345, 348), (348, 345, 346, 349), (350, 354, 355, 351), (351, 355, 356, 352), (352, 356, 357, 353), (355, 358, 359, 356), (356, 359, 360, 357), (358, 361, 362, 359), (359, 362, 363, 360), (354, 340, 341, 355), (355, 341, 344, 358), (358, 344, 347, 361), (361, 347, 348, 362), (362, 348, 349, 363), (363, 349, 346, 360), (360, 346, 343, 357), (311, 336, 340, 315), (315, 340, 354, 329), (329, 354, 350, 325), (368, 364, 365, 369), (369, 365, 366, 370), (370, 366, 367, 371), (372, 369, 370, 373), (373, 370, 371, 374), (375, 372, 373, 376), (376, 373, 374, 377), (378, 382, 383, 379), (379, 383, 384, 380), (380, 384, 385, 381), (383, 386, 387, 384), (384, 387, 388, 385), (386, 389, 390, 387), (387, 390, 391, 388), (382, 368, 369, 383), (383, 369, 372, 386), (386, 372, 375, 389), (389, 375, 376, 390), (390, 376, 377, 391), (391, 377, 374, 388), (388, 374, 371, 385), (339, 364, 368, 343), (343, 368, 382, 357), (357, 382, 378, 353), (396, 392, 393, 397), (397, 393, 394, 398), (398, 394, 395, 399), (400, 397, 398, 401), (401, 398, 399, 402), (403, 400, 401, 404), (404, 401, 402, 405), (406, 410, 411, 407), (407, 411, 412, 408), (408, 412, 413, 409), (411, 414, 415, 412), (412, 415, 416, 413), (414, 417, 418, 415), (415, 418, 419, 416), (410, 396, 397, 411), (411, 397, 400, 414), (414, 400, 403, 417), (417, 403, 404, 418), (418, 404, 405, 419), (419, 405, 402, 416), (416, 402, 399, 413), (367, 392, 396, 371), (371, 396, 410, 385), (385, 410, 406, 381), (424, 420, 421, 425), (425, 421, 422, 426), (426, 422, 423, 427), (428, 425, 426, 429), (429, 426, 427, 430), (431, 428, 429, 432), (432, 429, 430, 433), (434, 438, 439, 435), (435, 439, 440, 436), (436, 440, 441, 437), (439, 442, 443, 440), (440, 443, 444, 441), (442, 445, 446, 443), (443, 446, 447, 444), (438, 424, 425, 439), (439, 425, 428, 442), (442, 428, 431, 445), (445, 431, 432, 446), (446, 432, 433, 447), (447, 433, 430, 444), (444, 430, 427, 441), (395, 420, 424, 399), (399, 424, 438, 413), (413, 438, 434, 409), (452, 448, 449, 453), (453, 449, 450, 454), (454, 450, 451, 455), (456, 453, 454, 457), (457, 454, 455, 458), (459, 456, 457, 460), (460, 457, 458, 461), (462, 466, 467, 463), (463, 467, 468, 464), (464, 468, 469, 465), (467, 470, 471, 468), (468, 471, 472, 469), (470, 473, 474, 471), (471, 474, 475, 472), (466, 452, 453, 467), (467, 453, 456, 470), (470, 456, 459, 473), (473, 459, 460, 474), (474, 460, 461, 475), (475, 461, 458, 472), (472, 458, 455, 469), (423, 448, 452, 427), (427, 452, 466, 441), (441, 466, 462, 437), (480, 476, 477, 481), (481, 477, 478, 482), (482, 478, 479, 483), (484, 481, 482, 485), (485, 482, 483, 486), (487, 484, 485, 488), (488, 485, 486, 489), (490, 494, 495, 491), (491, 495, 496, 492), (492, 496, 497, 493), (495, 498, 499, 496), (496, 499, 500, 497), (498, 501, 502, 499), (499, 502, 503, 500), (494, 480, 481, 495), (495, 481, 484, 498), (498, 484, 487, 501), (501, 487, 488, 502), (502, 488, 489, 503), (503, 489, 486, 500), (500, 486, 483, 497), (451, 476, 480, 455), (455, 480, 494, 469), (469, 494, 490, 465), (508, 504, 505, 509), (509, 505, 506, 510), (510, 506, 507, 511), (512, 509, 510, 513), (513, 510, 511, 514), (515, 512, 513, 516), (516, 513, 514, 517), (518, 522, 523, 519), (519, 523, 524, 520), (520, 524, 525, 521), (523, 526, 527, 524), (524, 527, 528, 525), (526, 529, 530, 527), (527, 530, 531, 528), (522, 508, 509, 523), (523, 509, 512, 526), (526, 512, 515, 529), (529, 515, 516, 530), (530, 516, 517, 531), (531, 517, 514, 528), (528, 514, 511, 525), (479, 504, 508, 483), (483, 508, 522, 497), (497, 522, 518, 493), (536, 532, 533, 537), (537, 533, 534, 538), (538, 534, 535, 539), (540, 537, 538, 541), (541, 538, 539, 542), (543, 540, 541, 544), (544, 541, 542, 545), (546, 550, 551, 547), (547, 551, 552, 548), (548, 552, 553, 549), (551, 554, 555, 552), (552, 555, 556, 553), (554, 557, 558, 555), (555, 558, 559, 556), (550, 536, 537, 551), (551, 537, 540, 554), (554, 540, 543, 557), (557, 543, 544, 558), (558, 544, 545, 559), (559, 545, 542, 556), (556, 542, 539, 553), (507, 532, 536, 511), (511, 536, 550, 525), (525, 550, 546, 521), (564, 560, 561, 565), (565, 561, 562, 566), (566, 562, 563, 567), (568, 565, 566, 569), (569, 566, 567, 570), (571, 568, 569, 572), (572, 569, 570, 573), (574, 578, 579, 575), (575, 579, 580, 576), (576, 580, 581, 577), (579, 582, 583, 580), (580, 583, 584, 581), (582, 585, 586, 583), (583, 586, 587, 584), (578, 564, 565, 579), (579, 565, 568, 582), (582, 568, 571, 585), (585, 571, 572, 586), (586, 572, 573, 587), (587, 573, 570, 584), (584, 570, 567, 581), (535, 560, 564, 539), (539, 564, 578, 553), (553, 578, 574, 549), (592, 588, 589, 593), (593, 589, 590, 594), (594, 590, 591, 595), (596, 593, 594, 597), (597, 594, 595, 598), (599, 596, 597, 600), (600, 597, 598, 601), (602, 606, 607, 603), (603, 607, 608, 604), (604, 608, 609, 605), (607, 610, 611, 608), (608, 611, 612, 609), (610, 613, 614, 611), (611, 614, 615, 612), (606, 592, 593, 607), (607, 593, 596, 610), (610, 596, 599, 613), (613, 599, 600, 614), (614, 600, 601, 615), (615, 601, 598, 612), (612, 598, 595, 609), (563, 588, 592, 567), (567, 592, 606, 581), (581, 606, 602, 577), (620, 616, 617, 621), (621, 617, 618, 622), (622, 618, 619, 623), (624, 621, 622, 625), (625, 622, 623, 626), (627, 624, 625, 628), (628, 625, 626, 629), (630, 634, 635, 631), (631, 635, 636, 632), (632, 636, 637, 633), (635, 638, 639, 636), (636, 639, 640, 637), (638, 641, 642, 639), (639, 642, 643, 640), (634, 620, 621, 635), (635, 621, 624, 638), (638, 624, 627, 641), (641, 627, 628, 642), (642, 628, 629, 643), (643, 629, 626, 640), (640, 626, 623, 637), (591, 616, 620, 595), (595, 620, 634, 609), (609, 634, 630, 605), (648, 644, 645, 649), (649, 645, 646, 650), (650, 646, 647, 651), (652, 649, 650, 653), (653, 650, 651, 654), (655, 652, 653, 656), (656, 653, 654, 657), (658, 662, 663, 659), (659, 663, 664, 660), (660, 664, 665, 661), (663, 666, 667, 664), (664, 667, 668, 665), (666, 669, 670, 667), (667, 670, 671, 668), (662, 648, 649, 663), (663, 649, 652, 666), (666, 652, 655, 669), (669, 655, 656, 670), (670, 656, 657, 671), (671, 657, 654, 668), (668, 654, 651, 665), (619, 644, 648, 623), (623, 648, 662, 637), (637, 662, 658, 633), (647, 0, 4, 651), (651, 4, 18, 665), (665, 18, 14, 661)])
me_gear_005.materials.append(mat_material_002)
me_gear_005.update()
me_plane = bpy.data.meshes.new('Plane')
me_plane.from_pydata([(-1.0, -1.0, 0.0), (1.0, -1.0, 0.0), (-1.0, 1.0, 0.0), (1.0, 1.0, 0.0)], [], [(0, 1, 3, 2)])
_uv = me_plane.uv_layers.new(name='UVMap')
_uv.uv.foreach_set('vector', [0.0, 0.0, 1.0, 0.0, 1.0, 1.0, 0.0, 1.0])
me_plane.materials.append(mat_material_001)
me_plane.update()
me_cylinder = bpy.data.meshes.new('Cylinder')
me_cylinder.from_pydata([(0.0, 0.43, -0.99), (0.0, 0.43, 0.99), (0.1553, 0.401, -0.99), (0.1553, 0.401, 0.99), (0.2897, 0.3178, -0.99), (0.2897, 0.3178, 0.99), (0.3849, 0.1917, -0.99), (0.3849, 0.1917, 0.99), (0.4282, 0.03968, -0.99), (0.4282, 0.03968, 0.99), (0.4136, -0.1177, -0.99), (0.4136, -0.1177, 0.99), (0.3431, -0.2591, -0.99), (0.3431, -0.2591, 0.99), (0.2264, -0.3656, -0.99), (0.2264, -0.3656, 0.99), (0.07901, -0.4227, -0.99), (0.07901, -0.4227, 0.99), (-0.07901, -0.4227, -0.99), (-0.07901, -0.4227, 0.99), (-0.2264, -0.3656, -0.99), (-0.2264, -0.3656, 0.99), (-0.3431, -0.2591, -0.99), (-0.3431, -0.2591, 0.99), (-0.4136, -0.1177, -0.99), (-0.4136, -0.1177, 0.99), (-0.4282, 0.03968, -0.99), (-0.4282, 0.03968, 0.99), (-0.3849, 0.1917, -0.99), (-0.3849, 0.1917, 0.99), (-0.2897, 0.3178, -0.99), (-0.2897, 0.3178, 0.99), (-0.1553, 0.401, -0.99), (-0.1553, 0.401, 0.99)], [], [(0, 1, 3, 2), (2, 3, 5, 4), (4, 5, 7, 6), (6, 7, 9, 8), (8, 9, 11, 10), (10, 11, 13, 12), (12, 13, 15, 14), (14, 15, 17, 16), (16, 17, 19, 18), (18, 19, 21, 20), (20, 21, 23, 22), (22, 23, 25, 24), (24, 25, 27, 26), (26, 27, 29, 28), (28, 29, 31, 30), (3, 1, 33, 31, 29, 27, 25, 23, 21, 19, 17, 15, 13, 11, 9, 7, 5), (30, 31, 33, 32), (32, 33, 1, 0), (0, 2, 4, 6, 8, 10, 12, 14, 16, 18, 20, 22, 24, 26, 28, 30, 32)])
me_cylinder.polygons.foreach_set('use_smooth', [True] * 19)
_uv = me_cylinder.uv_layers.new(name='UVMap')
_uv.uv.foreach_set('vector', [1.0, 0.5, 1.0, 1.0, 0.9412, 1.0, 0.9412, 0.5, 0.9412, 0.5, 0.9412, 1.0, 0.8824, 1.0, 0.8824, 0.5, 0.8824, 0.5, 0.8824, 1.0, 0.8235, 1.0, 0.8235, 0.5, 0.8235, 0.5, 0.8235, 1.0, 0.7647, 1.0, 0.7647, 0.5, 0.7647, 0.5, 0.7647, 1.0, 0.7059, 1.0, 0.7059, 0.5, 0.7059, 0.5, 0.7059, 1.0, 0.6471, 1.0, 0.6471, 0.5, 0.6471, 0.5, 0.6471, 1.0, 0.5882, 1.0, 0.5882, 0.5, 0.5882, 0.5, 0.5882, 1.0, 0.5294, 1.0, 0.5294, 0.5, 0.5294, 0.5, 0.5294, 1.0, 0.4706, 1.0, 0.4706, 0.5, 0.4706, 0.5, 0.4706, 1.0, 0.4118, 1.0, 0.4118, 0.5, 0.4118, 0.5, 0.4118, 1.0, 0.3529, 1.0, 0.3529, 0.5, 0.3529, 0.5, 0.3529, 1.0, 0.2941, 1.0, 0.2941, 0.5, 0.2941, 0.5, 0.2941, 1.0, 0.2353, 1.0, 0.2353, 0.5, 0.2353, 0.5, 0.2353, 1.0, 0.1765, 1.0, 0.1765, 0.5, 0.1765, 0.5, 0.1765, 1.0, 0.1176, 1.0, 0.1176, 0.5, 0.3367, 0.4738, 0.25, 0.49, 0.1633, 0.4738, 0.08831, 0.4274, 0.03516, 0.357, 0.01102, 0.2721, 0.01916, 0.1843, 0.05848, 0.1054, 0.1237, 0.04595, 0.2059, 0.01409, 0.2941, 0.01409, 0.3763, 0.04595, 0.4415, 0.1054, 0.4808, 0.1843, 0.489, 0.2721, 0.4648, 0.357, 0.4117, 0.4274, 0.1176, 0.5, 0.1176, 1.0, 0.05882, 1.0, 0.05882, 0.5, 0.05882, 0.5, 0.05882, 1.0, 5.215e-08, 1.0, 5.215e-08, 0.5, 0.75, 0.49, 0.8367, 0.4738, 0.9117, 0.4274, 0.9648, 0.357, 0.989, 0.2721, 0.9808, 0.1843, 0.9415, 0.1054, 0.8763, 0.04595, 0.7941, 0.01409, 0.7059, 0.01409, 0.6237, 0.04595, 0.5585, 0.1054, 0.5192, 0.1843, 0.511, 0.2721, 0.5352, 0.357, 0.5883, 0.4274, 0.6633, 0.4738])
me_cylinder.materials.append(mat_material_003)
me_cylinder.update()

# ---- objects
ob_gear_12 = bpy.data.objects.new('Gear:12', me_gear_001)
ob_gear_16 = bpy.data.objects.new('Gear:16', me_gear_003)
ob_gear_005 = bpy.data.objects.new('Gear.005', me_gear_005)
ob_plane = bpy.data.objects.new('Plane', me_plane)
ob_camera = bpy.data.objects.new('Camera', cam_camera)
ob_cylinder = bpy.data.objects.new('Cylinder', me_cylinder)

# ---- transforms, parenting, visibility, modifiers, constraints
ob_gear_12.location = (0.0, 0.0, 5.486)
ob_gear_12.rotation_euler = (0.0, -0.0, 1.396)
_vg = ob_gear_12.vertex_groups.new(name='Tips')
_vg = ob_gear_12.vertex_groups.new(name='Valleys')
ob_gear_16.location = (0.2646, 2.231, 5.486)
ob_gear_16.rotation_euler = (0.0, -0.0, -1.047)
ob_gear_16.scale = (1.166, 1.166, 1.166)
_vg = ob_gear_16.vertex_groups.new(name='Tips')
_vg = ob_gear_16.vertex_groups.new(name='Valleys')
ob_gear_005.location = (-0.2499, -2.871, 5.486)
ob_gear_005.rotation_euler = (0.0, -0.0, -0.6981)
ob_gear_005.scale = (1.76, 1.76, 1.187)
_vg = ob_gear_005.vertex_groups.new(name='Tips')
_vg = ob_gear_005.vertex_groups.new(name='Valleys')
ob_plane.location = (0.0, 0.0, 0.1607)
ob_plane.scale = (18.55, 18.55, 18.55)
ob_camera.location = (9.136, -9.874, 16.64)
ob_camera.rotation_euler = (0.8212, -1.002e-06, 0.7319)
ob_cylinder.location = (0.0, 0.0, 2.749)
ob_cylinder.scale = (1.0, 1.0, 2.642)
_m = ob_cylinder.modifiers.new('Auto Smooth', 'NODES')
_m.node_group = ng_auto_smooth
_gi = [s.identifier for s in ng_auto_smooth.interface.items_tree if s.item_type == 'SOCKET' and s.in_out == 'INPUT']
_m[_gi[1]] = 0.5236  # Angle

# ---- collection membership
col_collection.objects.link(ob_gear_12)
col_collection.objects.link(ob_gear_16)
col_collection.objects.link(ob_gear_005)
col_collection.objects.link(ob_plane)
col_collection.objects.link(ob_camera)
col_collection.objects.link(ob_cylinder)

# ---- scene / render settings (as saved in the file)
scene.camera = ob_camera
scene.frame_start = 1; scene.frame_end = 100; scene.frame_set(23)
scene.render.engine = 'CYCLES'
scene.render.image_settings.file_format = 'FFMPEG'
scene.render.image_settings.color_mode = 'RGB'
scene.render.fps = 30
scene.cycles.sampling_pattern = 'TABULATED_SOBOL'
scene.cycles.use_light_tree = False
scene.view_settings.view_transform = 'Filmic'
bpy.context.view_layer.update()
